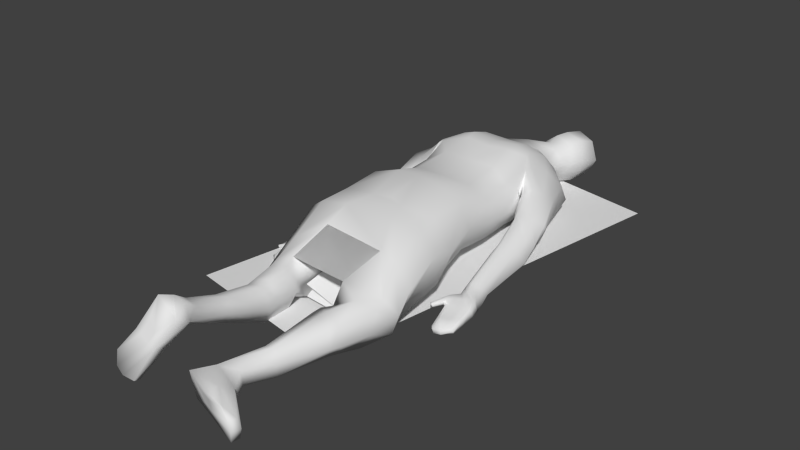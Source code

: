 # Source: corpse_labcoat.blend  (saved by Blender 2.79.0; exported with 4.5.12 LTS)
import bpy
from mathutils import Matrix  # noqa: F401  (used for matrix-valued properties, if any)

bpy.ops.wm.read_factory_settings(use_empty=True)
scene = bpy.context.scene
scene.name = 'Scene'

# ---- collections
col_collection_1 = bpy.data.collections.new('Collection 1'); scene.collection.children.link(col_collection_1)

# ---- materials (node trees are filled in below, after node groups)
mat_material_001 = bpy.data.materials.new('Material.001')
mat_material_001.alpha_threshold = 0.0
mat_material_001.use_transparent_shadow = False
mat_material_001.roughness = 0.5
mat_material_001.specular_intensity = 0.0
mat_material_001.line_color = (0.0, 0.0, 0.0, 1.0)

# ---- material node trees

# ---- world
world_world = bpy.data.worlds.new('World'); scene.world = world_world
world_world.color = (0.05088, 0.05088, 0.05088)
world_world.use_sun_shadow = False
world_world.sun_shadow_jitter_overblur = 0.0
world_world.cycles.sampling_method = 'NONE'
world_world.cycles.sample_map_resolution = 256

# ---- meshes
me_cube_002 = bpy.data.meshes.new('Cube.002')
me_cube_002.from_pydata([(-0.2289, 1.131, 0.06384), (-0.1524, 1.635, 0.2495), (-0.4036, 0.5081, 0.5001), (-0.4047, 0.4721, 0.1726), (-0.168, 1.254, 0.7281), (-0.1965, 0.8935, 0.0345), (-0.3735, 0.8185, 0.1582), (-0.2185, 0.4923, 0.6176), (-0.4374, 1.139, 0.6066), (-0.3881, 1.143, 0.1697), (-0.3602, 1.585, 0.5401), (-0.3862, 1.612, 0.2405), (-0.2954, 1.281, 0.6789), (0.04467, -0.3231, 0.03572), (-0.4018, 1.24, 0.1484), (-0.1433, 1.13, 0.7197), (-0.236, 0.4611, 0.06909), (-0.3169, 1.477, 0.6017), (-0.3862, 1.43, 0.1548), (-0.3099, 1.655, 0.4067), (-0.4668, 0.7559, 0.3367), (-0.3816, 0.8234, 0.5382), (0.04327, 1.831, 0.5241), (-0.04643, 1.824, 0.3039), (-0.4131, 0.148, 0.6434), (-0.4159, 0.1354, 0.2082), (-0.1695, 0.08793, 0.07047), (-0.3883, -0.2342, 0.6325), (-0.5086, -0.2322, 0.2083), (-0.5847, -0.2156, 0.4017), (-0.06067, -0.232, 0.03572), (-0.2014, 0.8647, 0.6515), (-0.4934, 0.1379, 0.425), (-0.0862, -0.7655, 0.2386), (-0.2445, 1.615, 0.5322), (-0.2789, 1.181, 0.05237), (-0.3074, 1.42, 0.0369), (-0.01274, 1.832, 0.4518), (-0.4882, 0.7108, 0.237), (-0.7135, 0.8033, 0.3207), (-0.1729, 1.444, 0.6657), (-0.4283, 1.626, 0.3716), (-0.4387, 0.9682, 0.4021), (-0.4834, 0.5066, 0.3686), (-0.1343, 0.1259, 0.7467), (-0.09274, -0.2438, 0.6695), (0.1781, 2.022, 0.4643), (0.02271, 1.973, 0.3315), (0.09031, 2.028, 0.4286), (-0.03744, -0.568, 0.03572), (-0.4325, -0.5015, 0.5982), (-0.5098, -0.5573, 0.2021), (-0.5501, -0.4991, 0.5113), (-0.2162, -0.5876, 0.08839), (-0.1405, -0.5235, 0.6695), (-0.3748, -0.8825, 0.4376), (-0.4378, -0.9948, 0.1212), (-0.4743, -0.9958, 0.2851), (-0.2122, -0.9806, 0.08142), (-0.1498, -0.7375, 0.5646), (-0.1029, -1.05, 0.05587), (-0.3535, -1.113, 0.3416), (-0.3612, -1.103, 0.06704), (-0.4714, -1.108, 0.2105), (-0.2072, -1.088, 0.02673), (-0.1735, -1.112, 0.418), (-0.0597, -1.199, 0.1809), (-0.3124, -1.228, 0.3393), (-0.3201, -1.217, 0.03483), (-0.4315, -1.222, 0.1964), (-0.1646, -1.201, -0.009116), (-0.1309, -1.217, 0.3876), (-0.06047, -1.393, 0.1653), (-0.2825, -1.434, 0.3188), (-0.2916, -1.4, 0.04195), (-0.3887, -1.416, 0.1817), (-0.1546, -1.382, -0.0008982), (-0.1218, -1.429, 0.3648), (-0.04917, -1.479, 0.1592), (-0.2798, -1.51, 0.3038), (-0.2877, -1.495, 0.04182), (-0.3889, -1.501, 0.1736), (-0.1457, -1.48, 0.001649), (-0.1137, -1.501, 0.3478), (-0.07267, -2.25, 0.4076), (-0.1892, -2.178, 0.5264), (-0.2719, -2.175, 0.3655), (-0.2717, -2.253, 0.5188), (-0.2045, -2.192, 0.3031), (-0.08381, -2.179, 0.501), (-0.01545, -2.414, 0.5255), (-0.1471, -2.31, 0.628), (-0.2477, -2.471, 0.452), (-0.2161, -2.393, 0.6422), (-0.1794, -2.488, 0.3881), (-0.04006, -2.311, 0.6022), (-0.2321, -1.875, 0.3994), (-0.3142, -1.909, 0.3254), (-0.1083, -1.856, 0.4199), (-0.06183, -1.899, 0.3079), (-0.24, -1.945, 0.2497), (-0.1348, -1.948, 0.2215), (-0.1764, -2.394, 0.2221), (-0.3229, -2.342, 0.2777), (-0.3532, -2.416, 0.3575), (-0.2433, -2.349, 0.2377), (-0.1558, -2.53, 0.273), (-0.2993, -2.519, 0.3456), (-0.3481, -2.516, 0.3702), (-0.2186, -2.525, 0.3047), (-0.2839, -2.582, -0.003962), (-0.4641, -2.583, 0.05033), (-0.483, -2.592, 0.1763), (-0.3954, -2.582, 5.76e-05), (-0.2733, -2.643, 0.01825), (-0.456, -2.644, 0.07375), (-0.4818, -2.606, 0.1817), (-0.3846, -2.654, 0.02681), (-0.4551, 1.094, 0.597), (-0.3735, 1.077, 0.1983), (-0.5666, 1.529, 0.4027), (-0.5009, 1.536, 0.182), (-0.4965, 1.211, 0.5806), (-0.4131, 1.224, 0.1571), (-0.5346, 1.374, 0.4925), (-0.4155, 1.383, 0.1352), (-0.7362, 0.6118, 0.2718), (-0.5376, 0.5201, 0.1439), (-0.5749, 1.54, 0.266), (-0.4647, 0.977, 0.4013), (-0.7271, 0.8681, 0.1106), (-0.5836, 0.8024, 0.06025), (-0.7375, 0.826, 0.2713), (-0.488, 0.7207, 0.1941), (-0.7417, 0.848, 0.1814), (-0.5263, 0.7564, 0.1055), (-0.5992, 0.3115, 0.07894), (-0.7146, 0.4235, 0.2754), (-0.6515, 0.8137, 0.05955), (-0.598, 0.7362, 0.3136), (-0.7997, 0.6416, 0.0817), (-0.6726, 0.5768, 0.004457), (-0.7709, 0.6253, 0.2318), (-0.5475, 0.523, 0.1046), (-0.7973, 0.633, 0.1516), (-0.6069, 0.5425, 0.03418), (-0.6462, -0.3075, 0.1506), (-0.7168, -0.3414, 0.02708), (-0.7379, 0.5867, 0.02222), (-0.6261, 0.5518, 0.241), (-0.8867, 0.4567, 0.1138), (-0.8105, 0.3777, -0.006969), (-0.7714, 0.4394, 0.2496), (-0.6318, 0.3144, 0.04463), (-0.8439, 0.4476, 0.1816), (-0.7303, 0.3371, -0.001525), (-0.8659, 0.3907, 0.04121), (-0.6275, 0.3515, 0.2058), (-0.8065, -0.2928, 0.1489), (-0.8253, -0.3166, 0.07593), (-0.679, -0.3016, 0.162), (-0.7445, -0.3393, 0.02624), (-0.7599, -0.3009, 0.1569), (-0.802, -0.3316, 0.04495), (-0.632, -0.5122, 0.06101), (-0.6255, -0.5011, 0.1413), (-0.8318, -0.3079, 0.1085), (-0.6693, -0.3355, 0.08396), (-0.6339, -0.418, 0.1487), (-0.6522, -0.4154, 0.04345), (-0.8241, -0.4103, 0.1243), (-0.9496, -0.5174, 0.008619), (-0.6825, -0.4167, 0.1446), (-0.7108, -0.4362, 0.02341), (-0.768, -0.4159, 0.1381), (-0.7973, -0.4364, 0.01562), (-0.6541, -0.7491, 0.078), (-0.655, -0.7078, 0.03993), (-0.9357, -0.518, -0.009275), (-0.6168, -0.4369, 0.06149), (-0.8155, -0.4927, 0.09828), (-0.8318, -0.5107, 0.01911), (-0.6792, -0.4995, 0.1544), (-0.7112, -0.5193, 0.05082), (-0.7613, -0.4991, 0.1368), (-0.7945, -0.5151, 0.02456), (-0.866, -0.4059, 0.01404), (-0.8682, -0.4054, 0.05839), (-0.8471, -0.5221, 0.03845), (-0.6119, -0.5167, 0.07684), (-0.8016, -0.7205, 0.06043), (-0.823, -0.6907, 0.02992), (-0.7195, -0.7581, 0.04603), (-0.7204, -0.72, -0.003055), (-0.7687, -0.7575, 0.04239), (-0.7928, -0.7148, -0.006925), (-0.7895, -0.7495, 0.004561), (-0.7251, -0.7583, 0.009105), (-0.8352, -0.7103, 0.03194), (-0.6381, -0.7353, 0.05024), (-0.8487, -0.4066, 0.003662), (-0.8793, -0.3986, 0.03553), (-0.8771, -0.4448, 0.06883), (-0.8502, -0.4525, -0.00341), (-0.8582, -0.4753, 0.05455), (-0.8543, -0.4915, 0.009702), (-0.8382, -0.4815, 0.0006926), (-0.8605, -0.4991, 0.02385), (-0.9221, -0.5225, -0.005316), (-0.9446, -0.516, -0.003302), (-0.9467, -0.535, 0.01554), (-0.933, -0.5396, -0.003104), (-0.9187, -0.5355, -0.002092), (-0.9417, -0.5403, 0.002704), (-0.9402, -0.5445, 0.02733), (-0.9165, -0.5535, 0.008386), (-0.9123, -0.542, 0.00734), (-0.9257, -0.5566, 0.01582), (0.07287, 2.459, 0.3191), (0.1802, 2.139, 0.5036), (0.01859, 2.075, 0.348), (0.03673, 2.456, 0.1693), (0.08457, 2.121, 0.4306), (-0.02057, 1.942, 0.2028), (-0.05125, 2.002, 0.1969), (0.2228, 2.25, 0.5129), (0.009298, 2.296, 0.3366), (0.1089, 2.303, 0.4422), (-0.03958, 2.254, 0.1779), (0.2538, 2.52, 0.3699), (0.1769, 2.536, 0.2742), (0.2154, 2.527, 0.3224), (0.118, 2.528, 0.2087), (0.2372, 2.461, 0.4616), (0.154, 2.478, 0.391), (-0.625, -0.6322, 0.05594), (-0.7158, -0.6372, 0.01697), (-0.6435, -0.6187, 0.03743), (-0.8437, -0.6242, 0.02693), (-0.8087, -0.616, 0.07077), (-0.7022, -0.6522, 0.1088), (-0.6395, -0.6343, 0.1033), (-0.7678, -0.6496, 0.09894), (-0.8303, -0.6075, 0.01303), (-0.7936, -0.6294, 0.002429), (-0.4811, 0.8942, 0.2161), (-0.7591, 1.046, 0.3338), (-0.7234, 1.036, 0.1444), (-0.6007, 1.015, 0.4374), (-0.6386, 0.9845, 0.0831), (-0.5108, 0.967, 0.4206), (-0.7676, 1.062, 0.2445), (-0.694, 1.06, 0.437), (-0.5706, 0.949, 0.07447), (-0.4477, 0.9373, 0.3945), (-0.7563, -0.241, 0.008928), (-0.8478, -0.2022, 0.1268), (-0.8447, -0.2163, 0.07864), (-0.7682, -0.1759, 0.1799), (-0.7104, -0.1753, 0.1728), (-0.6789, -0.2174, 0.07781), (-0.7285, -0.2402, 0.007419), (-0.8131, -0.2347, 0.03895), (-0.6779, -0.1805, 0.1549), (-0.8157, -0.1741, 0.1727), (0.3517, 1.131, 0.06384), (0.2736, 1.627, 0.1551), (0.5244, 0.5081, 0.5001), (0.5255, 0.4721, 0.1726), (0.2908, 1.254, 0.7281), (0.3173, 0.8935, 0.0345), (0.0604, 0.9183, 0.0037), (0.4943, 0.8185, 0.1582), (0.3393, 0.4923, 0.6176), (0.4872, 1.146, 0.6931), (0.5127, 1.143, 0.1687), (0.49, 1.6, 0.4369), (0.5074, 1.604, 0.1377), (0.4182, 1.281, 0.678), (0.07319, -0.3231, 0.03572), (0.4764, 1.224, 0.166), (0.2661, 1.13, 0.7197), (0.3568, 0.4611, 0.06909), (0.4443, 1.488, 0.5813), (0.509, 1.43, 0.1539), (0.4378, 1.664, 0.3012), (0.0604, 0.4494, 0.03173), (0.5876, 0.7559, 0.3367), (0.0604, 0.4993, 0.6198), (0.5024, 0.8234, 0.5382), (0.0614, 1.426, 0.001119), (0.0614, 1.468, 0.6453), (0.0614, 1.18, 0.01314), (0.0614, 1.254, 0.7049), (0.187, 1.782, 0.4823), (0.05578, 1.781, 0.1959), (0.2948, 1.753, 0.3793), (0.2069, 1.746, 0.1407), (0.05941, 1.636, 0.1404), (0.06616, 1.616, 0.5701), (0.0614, 1.155, 0.007563), (0.0614, 1.13, 0.6965), (0.5338, 0.148, 0.6434), (0.5366, 0.1354, 0.2082), (0.05893, -0.297, 0.03572), (0.2903, 0.08793, 0.07047), (0.0604, 0.05147, 0.01288), (0.0604, 0.1563, 0.7462), (0.5121, -0.2202, 0.6325), (0.6317, -0.2152, 0.2083), (0.7024, -0.1763, 0.4017), (0.1785, -0.232, 0.03572), (0.05893, -0.2699, 0.03572), (0.05893, -0.1881, 0.6695), (0.3222, 0.8647, 0.6515), (0.6142, 0.1379, 0.425), (0.4552, -0.8506, 0.2122), (0.3711, 1.625, 0.5079), (0.4017, 1.181, 0.05237), (0.4302, 1.42, 0.0369), (0.2747, 1.743, 0.2424), (0.6954, 0.7, 0.3604), (0.9375, 0.7791, 0.3225), (0.2957, 1.444, 0.6657), (0.5552, 1.633, 0.2637), (0.5256, 0.9682, 0.4525), (0.6042, 0.5066, 0.3686), (0.2551, 0.1259, 0.7467), (0.0604, 0.8846, 0.6374), (0.2222, -0.2681, 0.6695), (0.2753, 1.962, 0.4279), (0.07608, 1.902, 0.2193), (0.3385, 1.969, 0.3265), (0.2102, 1.911, 0.1704), (0.4033, 2.205, 0.4841), (0.3147, 1.955, 0.2358), (0.2967, -0.5168, 0.03572), (0.545, -0.4204, 0.5982), (0.7518, -0.4605, 0.2241), (0.7053, -0.4019, 0.4658), (0.5395, -0.5135, 0.1135), (0.2917, -0.4695, 0.6695), (0.6582, -0.8491, 0.5461), (0.7702, -0.9693, 0.1523), (0.7954, -0.8453, 0.35), (0.6451, -0.9992, 0.06693), (0.4778, -0.8229, 0.5737), (0.4847, -1.1, 0.04576), (0.71, -1.075, 0.3544), (0.8086, -1.082, 0.08428), (0.8303, -1.026, 0.2348), (0.6656, -1.123, 0.02964), (0.4211, -1.188, 0.4471), (0.5062, -1.314, 0.08863), (0.589, -1.248, 0.3691), (0.7525, -1.234, 0.1336), (0.7645, -1.199, 0.3318), (0.6709, -1.283, 0.0055), (0.4267, -1.306, 0.293), (0.4642, -1.391, 0.1073), (0.5247, -1.47, 0.3615), (0.6952, -1.509, 0.144), (0.6832, -1.525, 0.3139), (0.6269, -1.454, 0.02892), (0.3858, -1.397, 0.3038), (0.4345, -1.466, 0.09907), (0.5104, -1.541, 0.3514), (0.6636, -1.594, 0.1448), (0.6563, -1.591, 0.3109), (0.5891, -1.539, 0.0289), (0.3701, -1.464, 0.289), (0.3132, -2.296, 0.0179), (0.2413, -2.249, 0.1779), (0.4209, -2.24, 0.1979), (0.2823, -2.332, 0.2408), (0.4588, -2.268, 0.1088), (0.2267, -2.236, 0.07125), (0.1912, -2.463, -0.01635), (0.1383, -2.385, 0.1563), (0.347, -2.539, 0.1644), (0.1545, -2.477, 0.2134), (0.3824, -2.541, 0.07626), (0.1235, -2.372, 0.04797), (0.3531, -1.937, 0.2236), (0.4638, -1.976, 0.2732), (0.2815, -1.903, 0.1084), (0.38, -1.932, 0.01075), (0.5137, -1.998, 0.1625), (0.5006, -1.984, 0.04397), (0.5309, -2.431, 0.02805), (0.5298, -2.402, 0.1904), (0.4703, -2.486, 0.2363), (0.5384, -2.396, 0.1017), (0.483, -2.568, 0.007857), (0.4672, -2.581, 0.1677), (0.4618, -2.586, 0.222), (0.4761, -2.574, 0.07775), (0.7899, -2.607, 0.02094), (0.805, -2.634, 0.2066), (0.6952, -2.658, 0.2673), (0.8267, -2.62, 0.1255), (0.7686, -2.669, 0.01036), (0.7834, -2.696, 0.1988), (0.6904, -2.671, 0.2663), (0.8016, -2.692, 0.1148), (0.5154, 1.095, 0.5898), (0.5381, 1.077, 0.1365), (0.6182, 1.542, 0.3133), (0.6294, 1.53, 0.118), (0.511, 1.211, 0.5612), (0.5331, 1.209, 0.1346), (0.5609, 1.374, 0.4895), (0.5783, 1.383, 0.1132), (0.9746, 0.5809, 0.2062), (0.7693, 0.5113, 0.3372), (0.6728, 1.546, 0.1889), (0.5501, 0.977, 0.3587), (0.8577, 0.819, 0.1211), (0.7046, 0.7623, 0.1488), (0.9376, 0.7938, 0.2649), (0.6763, 0.7051, 0.321), (0.9018, 0.8054, 0.1802), (0.672, 0.7271, 0.2206), (0.8353, 0.3001, 0.3024), (1.01, 0.3848, 0.1383), (0.7653, 0.7668, 0.1167), (0.8287, 0.723, 0.3764), (0.8353, 0.5863, 0.05915), (0.708, 0.536, 0.1462), (0.9552, 0.586, 0.1554), (0.7389, 0.5096, 0.3103), (0.8962, 0.5834, 0.09453), (0.7039, 0.5145, 0.223), (1.049, -0.2545, 0.06534), (0.954, -0.3195, 0.1555), (0.7538, 0.5371, 0.09554), (0.8963, 0.5363, 0.2987), (0.821, 0.3939, -0.007354), (0.7148, 0.3328, 0.1004), (0.9744, 0.3917, 0.08476), (0.7959, 0.2986, 0.2761), (0.8951, 0.3899, 0.02442), (0.7337, 0.3059, 0.1843), (0.7528, 0.3348, 0.03635), (0.9556, 0.3307, 0.2468), (0.8936, -0.2554, 0.0233), (0.8598, -0.2953, 0.08249), (1.02, -0.2494, 0.04616), (0.927, -0.3202, 0.1487), (0.9413, -0.2573, 0.02772), (0.876, -0.3141, 0.1158), (1.069, -0.471, 0.1186), (1.095, -0.443, 0.04673), (0.8609, -0.2808, 0.05144), (1.013, -0.2976, 0.1166), (1.076, -0.3613, 0.05165), (1.031, -0.3822, 0.146), (0.8876, -0.3766, 0.02113), (0.77, -0.5558, 0.08804), (1.029, -0.3654, 0.0417), (0.9726, -0.4121, 0.1444), (0.9455, -0.3739, 0.02338), (0.8881, -0.4219, 0.1267), (1.097, -0.6939, 0.01985), (1.083, -0.713, 0.07065), (0.7665, -0.5619, 0.1096), (1.072, -0.3962, 0.1354), (0.9009, -0.4613, 0.03396), (0.8671, -0.4967, 0.1007), (1.047, -0.4437, 0.01915), (0.9917, -0.4874, 0.1041), (0.9638, -0.4546, 0.0122), (0.9047, -0.4964, 0.1056), (0.8177, -0.3988, 0.1137), (0.8274, -0.3894, 0.0714), (0.8593, -0.5053, 0.07614), (1.093, -0.4702, 0.1087), (0.9474, -0.7127, 0.009258), (0.9172, -0.7312, 0.04117), (1.037, -0.7328, 0.005794), (1.023, -0.7633, 0.05817), (0.9894, -0.7404, -0.006401), (0.9521, -0.7715, 0.04341), (0.9661, -0.774, 0.009538), (1.03, -0.7673, 0.01855), (0.9115, -0.7381, 0.0197), (1.107, -0.7126, 0.04746), (0.8316, -0.4001, 0.1283), (0.8097, -0.3886, 0.09088), (0.8274, -0.4265, 0.05221), (0.8351, -0.4464, 0.1267), (0.8461, -0.4574, 0.06582), (0.8403, -0.482, 0.1064), (0.8518, -0.4727, 0.1213), (0.8393, -0.4872, 0.09), (0.7793, -0.5624, 0.1171), (0.7643, -0.5588, 0.09937), (0.7835, -0.5684, 0.08328), (0.7811, -0.5784, 0.1045), (0.7888, -0.5723, 0.1157), (0.78, -0.5778, 0.09409), (0.7994, -0.5712, 0.07972), (0.8046, -0.5839, 0.1082), (0.8018, -0.5734, 0.1139), (0.8053, -0.5849, 0.09604), (0.3544, 2.095, 0.4693), (0.3674, 2.362, 0.06601), (0.4164, 2.061, 0.3006), (0.2623, 1.995, 0.1386), (0.2298, 2.392, 0.0034), (0.3499, 2.033, 0.2026), (-0.005399, 1.913, 0.1203), (0.08308, 1.908, 0.1137), (-0.007602, 1.959, 0.1002), (0.1014, 1.952, 0.06571), (0.4609, 2.172, 0.3083), (0.3312, 2.191, 0.06003), (0.4235, 2.2, 0.1719), (0.02381, 2.21, 0.04089), (0.1725, 2.185, -0.004379), (0.3738, 2.486, 0.3428), (0.217, 2.517, 0.1482), (0.4213, 2.465, 0.2259), (0.3444, 2.481, 0.1302), (0.2823, 2.503, 0.2295), (0.3829, 2.473, 0.1784), (0.1813, 2.503, 0.1121), (0.2855, 2.473, 0.06474), (0.1053, 2.442, 0.04674), (0.4115, 2.411, 0.4151), (0.487, 2.379, 0.2469), (0.4343, 2.386, 0.1502), (1.1, -0.5914, 0.07807), (1.007, -0.6253, 0.08115), (1.076, -0.592, 0.09461), (0.8842, -0.6209, 0.04271), (0.9242, -0.5869, 0.02118), (1.041, -0.5864, 0.0027), (1.096, -0.5686, 0.03423), (0.9764, -0.5957, -0.006873), (0.8904, -0.6134, 0.06627), (0.9284, -0.634, 0.0745), (0.5571, 0.8969, 0.3008), (0.8151, 1.112, 0.2641), (0.7227, 1.04, 0.1108), (0.7111, 1.094, 0.4243), (0.6448, 0.964, 0.1005), (0.6344, 1.032, 0.4548), (0.7899, 1.101, 0.1772), (0.7859, 1.149, 0.3777), (0.5801, 0.9166, 0.1271), (0.5749, 0.9879, 0.4626), (0.8876, -0.2217, 0.1683), (0.8457, -0.1743, 0.02766), (0.8315, -0.1948, 0.07129), (0.9354, -0.1338, 0.01465), (0.985, -0.1293, 0.04476), (0.9819, -0.1819, 0.1397), (0.9121, -0.2188, 0.1811), (0.847, -0.216, 0.1184), (1.008, -0.1343, 0.07375), (0.8892, -0.1372, 0.001928), (0.5275, -1.56, -0.0003903), (-1.057, -1.277, -0.0003903), (1.166, 2.022, 0.02264), (-0.4181, 2.305, 0.02264), (-0.0862, -0.7655, 0.2386), (-0.1498, -0.7375, 0.5646), (-0.1029, -1.05, 0.1682), (-0.1735, -1.112, 0.418), (0.4552, -0.8506, 0.2122), (0.4778, -0.8229, 0.5737), (0.4847, -1.1, 0.04576), (0.4211, -1.188, 0.4471)], [], [(32, 24, 2, 43), (16, 5, 271, 286), (18, 14, 123, 125), (17, 10, 120, 124), (34, 10, 17, 40), (124, 122, 12, 17), (293, 4, 15, 301), (3, 6, 5, 16), (43, 20, 6, 3), (23, 295, 298, 1), (22, 294, 330, 46), (26, 306, 312, 30), (16, 286, 306, 26), (44, 24, 27, 45), (29, 27, 24, 32), (312, 304, 13, 30), (18, 36, 35, 14), (22, 37, 19, 34), (346, 341, 54, 59), (11, 41, 19, 1), (28, 29, 32, 25), (37, 22, 46, 48), (42, 8, 118, 129), (128, 120, 10, 41), (14, 9, 119, 123), (2, 21, 20, 43), (25, 32, 43, 3), (7, 31, 21, 2), (40, 17, 12, 4), (35, 292, 300, 0), (26, 25, 3, 16), (36, 290, 292, 35), (288, 328, 31, 7), (34, 299, 294, 22), (291, 40, 4, 293), (41, 10, 34, 19), (49, 53, 30, 13), (37, 23, 1, 19), (4, 12, 8, 15), (328, 301, 15, 31), (31, 15, 8, 21), (30, 28, 25, 26), (299, 34, 40, 291), (21, 8, 42, 20), (59, 33, 316, 346), (14, 35, 0, 9), (20, 42, 9, 6), (45, 313, 307, 44), (7, 2, 24, 44), (1, 298, 290, 36), (11, 1, 36, 18), (6, 9, 0, 5), (44, 307, 288, 7), (48, 46, 219, 222), (222, 220, 47, 48), (47, 331, 295, 23), (48, 47, 23, 37), (5, 0, 300, 271), (33, 58, 53, 49), (58, 56, 51, 53), (53, 51, 28, 30), (29, 28, 51, 52), (45, 27, 50, 54), (52, 50, 27, 29), (63, 61, 55, 57), (57, 56, 62, 63), (54, 50, 55, 59), (52, 51, 56, 57), (57, 55, 50, 52), (347, 60, 33, 316), (65, 61, 67, 71), (66, 70, 64, 60), (33, 59, 65, 60), (64, 62, 56, 58), (60, 64, 58, 33), (59, 55, 61, 65), (75, 73, 67, 69), (69, 68, 74, 75), (63, 62, 68, 69), (69, 67, 61, 63), (60, 65, 71, 66), (70, 68, 62, 64), (77, 73, 79, 83), (78, 82, 76, 72), (66, 71, 77, 72), (76, 74, 68, 70), (72, 76, 70, 66), (71, 67, 73, 77), (99, 98, 89, 84), (97, 96, 79, 81), (75, 74, 80, 81), (81, 79, 73, 75), (72, 77, 83, 78), (82, 80, 74, 76), (89, 85, 91, 95), (94, 92, 107, 109), (101, 100, 80, 82), (99, 101, 82, 78), (98, 96, 85, 89), (97, 100, 86, 87), (94, 90, 93, 92), (90, 95, 91, 93), (102, 105, 88, 84), (93, 91, 85, 87), (84, 89, 95, 90), (84, 90, 106, 102), (78, 83, 98, 99), (87, 85, 96, 97), (88, 86, 100, 101), (84, 88, 101, 99), (83, 79, 96, 98), (81, 80, 100, 97), (108, 104, 112, 116), (109, 107, 115, 117), (113, 111, 103, 105), (87, 86, 103, 104), (90, 94, 109, 106), (93, 87, 104, 108), (105, 103, 86, 88), (108, 107, 92, 93), (114, 117, 113, 110), (112, 111, 115, 116), (117, 115, 111, 113), (110, 113, 105, 102), (106, 109, 117, 114), (104, 103, 111, 112), (116, 115, 107, 108), (102, 106, 114, 110), (125, 121, 11, 18), (41, 11, 121, 128), (122, 118, 8, 12), (129, 119, 9, 42), (149, 127, 38, 139), (145, 141, 131, 135), (134, 130, 140, 144), (139, 39, 126, 149), (133, 38, 127, 143), (148, 140, 130, 138), (143, 127, 136, 153), (156, 150, 140, 148), (152, 137, 126, 142), (145, 143, 153, 155), (148, 141, 151, 156), (154, 152, 142, 144), (144, 142, 132, 134), (138, 131, 141, 148), (135, 133, 143, 145), (142, 126, 39, 132), (256, 264, 150, 156), (259, 263, 137, 152), (262, 255, 161, 163), (256, 257, 159, 166), (258, 259, 152, 154), (260, 261, 136, 157), (149, 126, 137, 157), (144, 140, 150, 154), (155, 151, 141, 145), (157, 136, 127, 149), (172, 168, 146, 160), (163, 161, 173, 175), (185, 181, 205, 206), (174, 172, 160, 162), (179, 169, 147, 167), (202, 204, 180, 170), (255, 261, 147, 161), (260, 263, 146, 167), (258, 264, 158, 162), (262, 257, 151, 155), (166, 159, 186, 201), (184, 182, 172, 174), (189, 164, 169, 179), (163, 175, 203, 200), (174, 170, 180, 184), (179, 168, 165, 189), (188, 180, 204, 207), (161, 147, 169, 173), (167, 146, 168, 179), (162, 158, 170, 174), (244, 243, 181, 185), (242, 239, 190, 194), (235, 241, 176, 199), (236, 237, 177, 193), (238, 239, 180, 188), (240, 241, 165, 182), (175, 173, 183, 185), (182, 165, 168, 172), (200, 186, 159, 163), (173, 169, 164, 183), (197, 193, 177, 199), (196, 195, 193, 197), (198, 191, 195, 196), (190, 198, 196, 194), (194, 196, 197, 192), (192, 197, 199, 176), (235, 237, 164, 189), (242, 240, 182, 184), (238, 243, 191, 198), (244, 236, 193, 195), (203, 206, 216, 212), (206, 205, 215, 216), (208, 178, 186, 200), (217, 215, 205, 207), (201, 186, 178, 209), (202, 187, 171, 210), (170, 158, 187, 202), (201, 187, 158, 166), (207, 205, 181, 188), (175, 185, 206, 203), (209, 178, 211, 213), (212, 211, 178, 208), (213, 211, 215, 217), (216, 215, 211, 212), (213, 210, 171, 209), (217, 214, 210, 213), (207, 204, 214, 217), (200, 203, 212, 208), (210, 214, 204, 202), (209, 171, 187, 201), (227, 226, 220, 222), (224, 220, 226, 228), (46, 330, 505, 219), (228, 518, 513, 224), (224, 513, 511, 223), (224, 223, 47, 220), (223, 511, 331, 47), (234, 218, 226, 227), (233, 529, 520, 229), (221, 218, 230, 232), (222, 219, 225, 227), (219, 505, 334, 225), (231, 229, 520, 524), (230, 231, 524, 521), (230, 521, 526, 232), (221, 528, 518, 228), (234, 233, 229, 231), (231, 230, 218, 234), (225, 334, 529, 233), (228, 226, 218, 221), (232, 526, 528, 221), (227, 225, 233, 234), (195, 191, 243, 244), (184, 180, 239, 242), (189, 165, 241, 235), (183, 164, 237, 236), (198, 190, 239, 238), (192, 176, 241, 240), (199, 177, 237, 235), (194, 192, 240, 242), (188, 181, 243, 238), (185, 183, 236, 244), (247, 251, 121, 125), (124, 120, 252, 248), (129, 118, 254, 245), (123, 119, 253, 249), (246, 252, 120, 128), (250, 254, 118, 122), (125, 123, 249, 247), (128, 121, 251, 246), (248, 250, 122, 124), (245, 253, 119, 129), (133, 245, 254, 38), (38, 254, 250, 139), (139, 250, 248, 39), (39, 248, 252, 132), (132, 252, 246, 134), (134, 246, 251, 130), (130, 251, 247, 138), (138, 247, 249, 131), (131, 249, 253, 135), (135, 253, 245, 133), (166, 158, 264, 256), (160, 146, 263, 259), (155, 153, 255, 262), (156, 151, 257, 256), (162, 160, 259, 258), (167, 147, 261, 260), (153, 136, 261, 255), (157, 137, 263, 260), (154, 150, 264, 258), (163, 159, 257, 262), (315, 326, 267, 302), (282, 286, 271, 270), (284, 412, 410, 280), (283, 411, 407, 276), (317, 323, 283, 276), (411, 283, 278, 409), (293, 301, 281, 269), (268, 282, 270, 272), (326, 268, 272, 287), (297, 266, 298, 295), (296, 332, 330, 294), (305, 311, 312, 306), (282, 305, 306, 286), (327, 329, 308, 302), (310, 315, 302, 308), (312, 311, 279, 304), (284, 280, 318, 319), (296, 317, 285, 320), (316, 33, 49, 336), (309, 303, 315, 310), (320, 335, 332, 296), (325, 416, 405, 274), (280, 410, 406, 275), (267, 326, 287, 289), (303, 268, 326, 315), (273, 267, 289, 314), (323, 269, 278, 283), (318, 265, 300, 292), (305, 282, 268, 303), (319, 318, 292, 290), (288, 273, 314, 328), (317, 296, 294, 299), (291, 293, 269, 323), (324, 285, 317, 276), (336, 279, 311, 340), (269, 281, 274, 278), (328, 314, 281, 301), (314, 289, 274, 281), (311, 305, 303, 309), (299, 291, 323, 317), (289, 287, 325, 274), (49, 13, 279, 336), (280, 275, 265, 318), (287, 272, 275, 325), (329, 327, 307, 313), (273, 327, 302, 267), (266, 319, 290, 298), (277, 284, 319, 266), (272, 270, 265, 275), (327, 273, 288, 307), (335, 510, 507, 332), (510, 335, 333, 508), (333, 297, 295, 331), (335, 320, 297, 333), (270, 271, 300, 265), (316, 336, 340, 345), (345, 340, 338, 343), (340, 311, 309, 338), (310, 339, 338, 309), (329, 341, 337, 308), (339, 310, 308, 337), (350, 344, 342, 348), (344, 350, 349, 343), (341, 346, 342, 337), (339, 344, 343, 338), (344, 339, 337, 342), (13, 304, 279), (352, 358, 354, 348), (353, 347, 351, 357), (316, 347, 352, 346), (351, 345, 343, 349), (347, 316, 345, 351), (346, 352, 348, 342), (362, 356, 354, 360), (356, 362, 361, 355), (350, 356, 355, 349), (356, 350, 348, 354), (347, 353, 358, 352), (357, 351, 349, 355), (364, 370, 366, 360), (365, 359, 363, 369), (353, 359, 364, 358), (363, 357, 355, 361), (359, 353, 357, 363), (358, 364, 360, 354), (386, 371, 376, 385), (384, 368, 366, 383), (362, 368, 367, 361), (368, 362, 360, 366), (359, 365, 370, 364), (369, 363, 361, 367), (376, 382, 378, 372), (381, 396, 394, 379), (388, 369, 367, 387), (386, 365, 369, 388), (385, 376, 372, 383), (384, 374, 373, 387), (381, 379, 380, 377), (377, 380, 378, 382), (389, 371, 375, 392), (380, 374, 372, 378), (371, 377, 382, 376), (371, 389, 393, 377), (365, 386, 385, 370), (374, 384, 383, 372), (375, 388, 387, 373), (371, 386, 388, 375), (370, 385, 383, 366), (368, 384, 387, 367), (395, 403, 399, 391), (396, 404, 402, 394), (400, 392, 390, 398), (374, 391, 390, 373), (377, 393, 396, 381), (380, 395, 391, 374), (392, 375, 373, 390), (395, 380, 379, 394), (401, 397, 400, 404), (399, 403, 402, 398), (404, 400, 398, 402), (397, 389, 392, 400), (393, 401, 404, 396), (391, 399, 398, 390), (403, 395, 394, 402), (389, 397, 401, 393), (412, 284, 277, 408), (409, 278, 274, 405), (416, 325, 275, 406), (436, 426, 321, 414), (432, 422, 418, 428), (421, 431, 427, 417), (426, 436, 413, 322), (420, 430, 414, 321), (435, 425, 417, 427), (430, 440, 423, 414), (443, 435, 427, 437), (439, 429, 413, 424), (432, 442, 440, 430), (435, 443, 438, 428), (441, 431, 429, 439), (431, 421, 419, 429), (425, 435, 428, 418), (422, 432, 430, 420), (429, 419, 322, 413), (553, 443, 437, 561), (556, 439, 424, 560), (559, 450, 448, 552), (553, 453, 446, 554), (555, 441, 439, 556), (557, 444, 423, 558), (436, 444, 424, 413), (431, 441, 437, 427), (442, 432, 428, 438), (444, 436, 414, 423), (459, 447, 433, 455), (450, 462, 460, 448), (472, 493, 492, 468), (461, 449, 447, 459), (466, 454, 434, 456), (489, 457, 467, 491), (552, 448, 434, 558), (557, 454, 433, 560), (555, 449, 445, 561), (559, 442, 438, 554), (453, 488, 473, 446), (471, 461, 459, 469), (476, 466, 456, 451), (450, 487, 490, 462), (461, 471, 467, 457), (466, 476, 452, 455), (475, 494, 491, 467), (448, 460, 456, 434), (454, 466, 455, 433), (449, 461, 457, 445), (541, 472, 468, 540), (539, 481, 477, 536), (532, 486, 463, 538), (533, 480, 464, 534), (535, 475, 467, 536), (537, 469, 452, 538), (462, 472, 470, 460), (469, 459, 455, 452), (487, 450, 446, 473), (460, 470, 451, 456), (484, 486, 464, 480), (483, 484, 480, 482), (485, 483, 482, 478), (477, 481, 483, 485), (481, 479, 484, 483), (479, 463, 486, 484), (532, 476, 451, 534), (539, 471, 469, 537), (535, 485, 478, 540), (541, 482, 480, 533), (490, 499, 503, 493), (493, 503, 502, 492), (495, 487, 473, 465), (504, 494, 492, 502), (488, 496, 465, 473), (489, 497, 458, 474), (457, 489, 474, 445), (488, 453, 445, 474), (494, 475, 468, 492), (462, 490, 493, 472), (496, 500, 498, 465), (499, 495, 465, 498), (500, 504, 502, 498), (503, 499, 498, 502), (500, 496, 458, 497), (504, 500, 497, 501), (494, 504, 501, 491), (487, 495, 499, 490), (497, 489, 491, 501), (496, 488, 474, 458), (517, 510, 508, 516), (514, 519, 516, 508), (332, 507, 505, 330), (519, 514, 513, 518), (514, 512, 511, 513), (514, 508, 333, 512), (512, 333, 331, 511), (531, 517, 516, 506), (530, 522, 520, 529), (509, 527, 523, 506), (510, 517, 515, 507), (507, 515, 334, 505), (525, 524, 520, 522), (523, 521, 524, 525), (523, 527, 526, 521), (509, 519, 518, 528), (531, 525, 522, 530), (525, 531, 506, 523), (515, 530, 529, 334), (519, 509, 506, 516), (527, 509, 528, 526), (517, 531, 530, 515), (482, 541, 540, 478), (471, 539, 536, 467), (476, 532, 538, 452), (470, 533, 534, 451), (485, 535, 536, 477), (479, 537, 538, 463), (486, 532, 534, 464), (481, 539, 537, 479), (475, 535, 540, 468), (472, 541, 533, 470), (544, 412, 408, 548), (411, 545, 549, 407), (416, 542, 551, 405), (410, 546, 550, 406), (543, 415, 407, 549), (547, 409, 405, 551), (412, 544, 546, 410), (415, 543, 548, 408), (545, 411, 409, 547), (542, 416, 406, 550), (420, 321, 551, 542), (321, 426, 547, 551), (426, 322, 545, 547), (322, 419, 549, 545), (419, 421, 543, 549), (421, 417, 548, 543), (417, 425, 544, 548), (425, 418, 546, 544), (418, 422, 550, 546), (422, 420, 542, 550), (453, 553, 561, 445), (447, 556, 560, 433), (442, 559, 552, 440), (443, 553, 554, 438), (449, 555, 556, 447), (454, 557, 558, 434), (440, 552, 558, 423), (444, 557, 560, 424), (441, 555, 561, 437), (450, 559, 554, 446), (562, 564, 565, 563), (313, 45, 329), (54, 341, 329, 45), (352, 346, 59, 65), (277, 266, 285, 324), (415, 324, 276, 407), (320, 285, 266, 297), (324, 415, 408, 277), (572, 570, 566, 568), (573, 569, 567, 571)])
me_cube_002.polygons.foreach_set('use_smooth', [1, 1, 1, 1, 1, 1, 1, 1, 1, 1, 1, 1, 1, 1, 1, 1, 1, 1, 1, 1, 1, 1, 1, 1, 1, 1, 1, 1, 1, 1, 1, 1, 1, 1, 1, 1, 1, 1, 1, 1, 1, 1, 1, 1, 1, 1, 1, 1, 1, 1, 1, 1, 1, 1, 1, 1, 1, 1, 1, 1, 1, 1, 1, 1, 1, 1, 1, 1, 1, 0, 1, 1, 1, 1, 1, 1, 1, 1, 1, 1, 1, 1, 1, 1, 1, 1, 1, 1, 1, 1, 1, 1, 1, 1, 1, 1, 1, 1, 1, 1, 1, 1, 1, 1, 1, 1, 1, 1, 1, 1, 1, 1, 1, 1, 1, 1, 1, 1, 1, 1, 1, 1, 1, 1, 1, 1, 1, 1, 1, 1, 1, 1, 1, 1, 1, 1, 1, 1, 1, 1, 1, 1, 1, 1, 1, 1, 1, 1, 1, 1, 1, 1, 1, 1, 1, 1, 1, 1, 1, 1, 1, 1, 1, 1, 1, 1, 1, 1, 1, 1, 1, 1, 1, 1, 1, 1, 1, 1, 1, 1, 1, 1, 1, 1, 1, 1, 1, 1, 1, 1, 1, 1, 1, 1, 1, 1, 1, 1, 1, 1, 1, 1, 1, 1, 1, 1, 1, 1, 1, 1, 1, 1, 1, 1, 1, 1, 1, 1, 1, 1, 1, 1, 1, 1, 1, 1, 1, 1, 1, 1, 1, 1, 1, 1, 1, 1, 1, 1, 1, 1, 1, 1, 1, 1, 1, 1, 1, 1, 1, 1, 1, 1, 1, 1, 1, 1, 1, 1, 1, 1, 1, 1, 1, 1, 1, 1, 1, 1, 1, 1, 1, 1, 1, 1, 1, 1, 1, 1, 1, 1, 1, 1, 1, 1, 1, 1, 1, 1, 1, 1, 1, 1, 1, 1, 1, 1, 1, 1, 1, 1, 1, 1, 1, 1, 1, 1, 1, 1, 1, 1, 1, 1, 1, 1, 1, 1, 1, 1, 1, 1, 1, 1, 1, 1, 1, 1, 1, 1, 1, 1, 1, 1, 1, 1, 1, 1, 1, 1, 1, 1, 1, 1, 1, 1, 1, 1, 1, 1, 1, 1, 1, 1, 1, 1, 1, 1, 1, 1, 1, 1, 1, 1, 1, 1, 1, 1, 1, 1, 1, 1, 1, 1, 1, 1, 1, 1, 1, 1, 1, 1, 1, 1, 1, 1, 1, 1, 1, 1, 1, 1, 1, 1, 1, 1, 1, 1, 1, 1, 1, 1, 1, 1, 1, 1, 1, 1, 1, 1, 1, 1, 1, 1, 1, 1, 1, 1, 1, 1, 1, 1, 1, 1, 1, 1, 1, 1, 1, 1, 1, 1, 1, 1, 1, 1, 1, 1, 1, 1, 1, 1, 1, 1, 1, 1, 1, 1, 1, 1, 1, 1, 1, 1, 1, 1, 1, 1, 1, 1, 1, 1, 1, 1, 1, 1, 1, 1, 1, 1, 1, 1, 1, 1, 1, 1, 1, 1, 1, 1, 1, 1, 1, 1, 1, 1, 1, 1, 1, 1, 1, 1, 1, 1, 1, 1, 1, 1, 1, 1, 1, 1, 1, 1, 1, 1, 1, 1, 1, 1, 1, 1, 1, 1, 1, 1, 1, 1, 1, 1, 1, 1, 1, 1, 1, 1, 1, 1, 1, 1, 1, 1, 1, 1, 1, 1, 1, 1, 1, 1, 1, 1, 1, 1, 1, 1, 1, 1, 1, 1, 1, 1, 1, 1, 1, 1, 1, 1, 0, 1, 1, 1, 1, 1, 1, 1, 0, 1])
_uv = me_cube_002.uv_layers.new(name='UVMap')
_uv.uv.foreach_set('vector', [0.5606, 0.5352, 0.547, 0.5371, 0.5267, 0.6067, 0.5371, 0.6064, 0.7188, 0.602, 0.7138, 0.6845, 0.681, 0.6892, 0.681, 0.5998, 0.7663, 0.7868, 0.7601, 0.7475, 0.7709, 0.7446, 0.7795, 0.7778, 0.5397, 0.7938, 0.5481, 0.8176, 0.573, 0.8039, 0.5632, 0.774, 0.5257, 0.8228, 0.5481, 0.8176, 0.5397, 0.7938, 0.5119, 0.7876, 0.5632, 0.774, 0.5535, 0.7425, 0.5356, 0.756, 0.5397, 0.7938, 0.4666, 0.7508, 0.511, 0.7508, 0.5062, 0.7269, 0.4666, 0.7269, 0.7404, 0.6041, 0.7364, 0.6702, 0.7138, 0.6845, 0.7188, 0.602, 0.7505, 0.6107, 0.7483, 0.6582, 0.7364, 0.6702, 0.7404, 0.6041, 0.7085, 0.8458, 0.681, 0.8437, 0.681, 0.8197, 0.7217, 0.8206, 0.4944, 0.8508, 0.4666, 0.8499, 0.4666, 0.8787, 0.4877, 0.8851, 0.7195, 0.5309, 0.681, 0.5239, 0.681, 0.4627, 0.6996, 0.4699, 0.7188, 0.602, 0.681, 0.5998, 0.681, 0.5239, 0.7195, 0.5309, 0.4997, 0.5329, 0.547, 0.5371, 0.5372, 0.4633, 0.4961, 0.4614, 0.5681, 0.4669, 0.5372, 0.4633, 0.547, 0.5371, 0.5606, 0.5352, 0.681, 0.4627, 0.681, 0.4575, 0.6832, 0.4525, 0.6996, 0.4699, 0.7663, 0.7868, 0.7513, 0.7848, 0.7458, 0.7392, 0.7601, 0.7475, 0.4944, 0.8508, 0.4983, 0.8479, 0.5384, 0.827, 0.5257, 0.8228, 0.5307, 0.2989, 0.5036, 0.4074, 0.5036, 0.4074, 0.5307, 0.2989, 0.7663, 0.8164, 0.7743, 0.8225, 0.7517, 0.8284, 0.7217, 0.8206, 0.7542, 0.4698, 0.7811, 0.473, 0.7737, 0.5404, 0.7607, 0.5399, 0.4983, 0.8479, 0.4944, 0.8508, 0.4877, 0.8851, 0.4961, 0.8838, 0.5467, 0.698, 0.54, 0.7286, 0.5449, 0.7199, 0.5509, 0.6995, 0.584, 0.8043, 0.573, 0.8039, 0.5481, 0.8176, 0.5613, 0.821, 0.7601, 0.7475, 0.7577, 0.7308, 0.7621, 0.7197, 0.7709, 0.7446, 0.5267, 0.6067, 0.5239, 0.6676, 0.5349, 0.6546, 0.5371, 0.6064, 0.7607, 0.5399, 0.7737, 0.5404, 0.7505, 0.6107, 0.7404, 0.6041, 0.5028, 0.6036, 0.5006, 0.6756, 0.5239, 0.6676, 0.5267, 0.6067, 0.5119, 0.7876, 0.5397, 0.7938, 0.5356, 0.756, 0.511, 0.7508, 0.7458, 0.7392, 0.681, 0.7391, 0.681, 0.7342, 0.7363, 0.7298, 0.7195, 0.5309, 0.7607, 0.5399, 0.7404, 0.6041, 0.7188, 0.602, 0.7513, 0.7848, 0.681, 0.786, 0.681, 0.7391, 0.7458, 0.7392, 0.4666, 0.605, 0.4666, 0.6794, 0.5006, 0.6756, 0.5028, 0.6036, 0.5257, 0.8228, 0.4666, 0.8221, 0.4666, 0.8499, 0.4944, 0.8508, 0.4666, 0.7922, 0.5119, 0.7876, 0.511, 0.7508, 0.4666, 0.7508, 0.5613, 0.821, 0.5481, 0.8176, 0.5257, 0.8228, 0.5384, 0.827, 0.696, 0.4058, 0.7238, 0.4021, 0.6996, 0.4699, 0.6832, 0.4525, 0.7122, 0.849, 0.7085, 0.8458, 0.7217, 0.8206, 0.7517, 0.8284, 0.511, 0.7508, 0.5356, 0.756, 0.54, 0.7286, 0.5062, 0.7269, 0.4666, 0.6794, 0.4666, 0.7269, 0.5062, 0.7269, 0.5006, 0.6756, 0.5006, 0.6756, 0.5062, 0.7269, 0.54, 0.7286, 0.5239, 0.6676, 0.6996, 0.4699, 0.7542, 0.4698, 0.7607, 0.5399, 0.7195, 0.5309, 0.4666, 0.8221, 0.5257, 0.8228, 0.5119, 0.7876, 0.4666, 0.7922, 0.5239, 0.6676, 0.54, 0.7286, 0.5467, 0.698, 0.5349, 0.6546, 0.5996, 0.04114, 0.5972, 0.03902, 0.6455, 0.04099, 0.5996, 0.04114, 0.7601, 0.7475, 0.7458, 0.7392, 0.7363, 0.7298, 0.7577, 0.7308, 0.7483, 0.6582, 0.7599, 0.7011, 0.7577, 0.7308, 0.7364, 0.6702, 0.4961, 0.4614, 0.4722, 0.4722, 0.4666, 0.5387, 0.4997, 0.5329, 0.5028, 0.6036, 0.5267, 0.6067, 0.547, 0.5371, 0.4997, 0.5329, 0.7217, 0.8206, 0.681, 0.8197, 0.681, 0.786, 0.7513, 0.7848, 0.7663, 0.8164, 0.7217, 0.8206, 0.7513, 0.7848, 0.7663, 0.7868, 0.7364, 0.6702, 0.7577, 0.7308, 0.7363, 0.7298, 0.7138, 0.6845, 0.4997, 0.5329, 0.4666, 0.5387, 0.4666, 0.605, 0.5028, 0.6036, 0.4961, 0.8838, 0.4877, 0.8851, 0.4976, 0.9061, 0.5015, 0.9008, 0.7152, 0.8959, 0.7045, 0.8927, 0.7013, 0.8846, 0.7132, 0.8881, 0.7052, 0.874, 0.681, 0.8659, 0.681, 0.8437, 0.7085, 0.8458, 0.71, 0.8844, 0.7052, 0.874, 0.7085, 0.8458, 0.7122, 0.849, 0.7138, 0.6845, 0.7363, 0.7298, 0.681, 0.7342, 0.681, 0.6892, 0.7285, 0.2982, 0.7486, 0.2933, 0.7238, 0.4021, 0.696, 0.4058, 0.7486, 0.2933, 0.7746, 0.3, 0.762, 0.4079, 0.7238, 0.4021, 0.7238, 0.4021, 0.762, 0.4079, 0.7542, 0.4698, 0.6996, 0.4699, 0.7811, 0.473, 0.7542, 0.4698, 0.762, 0.4079, 0.781, 0.419, 0.4961, 0.4614, 0.5372, 0.4633, 0.5441, 0.4116, 0.5036, 0.4074, 0.568, 0.4121, 0.5441, 0.4116, 0.5372, 0.4633, 0.5681, 0.4669, 0.5833, 0.2848, 0.5616, 0.2842, 0.5568, 0.3038, 0.5783, 0.3044, 0.7887, 0.3263, 0.7721, 0.3136, 0.7766, 0.296, 0.7937, 0.307, 0.5036, 0.4074, 0.5441, 0.4116, 0.5568, 0.3038, 0.5307, 0.2989, 0.781, 0.419, 0.762, 0.4079, 0.7746, 0.3, 0.7911, 0.3127, 0.5783, 0.3044, 0.5568, 0.3038, 0.5441, 0.4116, 0.568, 0.4121, 0.5156, 0.2266, 0.5156, 0.2266, 0.5156, 0.2266, 0.5156, 0.2266, 0.5367, 0.2672, 0.5632, 0.2722, 0.5687, 0.2521, 0.5393, 0.2466, 0.7359, 0.2456, 0.7578, 0.2419, 0.7543, 0.2636, 0.7343, 0.2667, 0.7348, 0.2689, 0.7334, 0.2779, 0.7305, 0.2736, 0.733, 0.2634, 0.7502, 0.2893, 0.7766, 0.296, 0.7721, 0.3136, 0.7461, 0.307, 0.7303, 0.2923, 0.7502, 0.2893, 0.7461, 0.307, 0.7261, 0.3119, 0.5307, 0.2989, 0.5568, 0.3038, 0.5616, 0.2842, 0.5351, 0.2792, 0.5938, 0.2241, 0.5731, 0.2217, 0.567, 0.2641, 0.5908, 0.2647, 0.8034, 0.2735, 0.7849, 0.2613, 0.7896, 0.2248, 0.8064, 0.2335, 0.7977, 0.2813, 0.7806, 0.2704, 0.7865, 0.2493, 0.8051, 0.2615, 0.5924, 0.2527, 0.5687, 0.2521, 0.5632, 0.2722, 0.585, 0.2728, 0.5262, 0.2579, 0.5367, 0.2672, 0.5393, 0.2466, 0.5279, 0.2366, 0.7578, 0.2419, 0.7865, 0.2493, 0.7806, 0.2704, 0.7543, 0.2636, 0.5479, 0.2163, 0.5731, 0.2217, 0.5765, 0.2081, 0.5501, 0.2029, 0.7474, 0.2043, 0.7672, 0.202, 0.7642, 0.2189, 0.7453, 0.2197, 0.5262, 0.2486, 0.5377, 0.2586, 0.5479, 0.2163, 0.5374, 0.2101, 0.7642, 0.2189, 0.7896, 0.2248, 0.7849, 0.2613, 0.7562, 0.2539, 0.7453, 0.2197, 0.7642, 0.2189, 0.7562, 0.2539, 0.7343, 0.2576, 0.5377, 0.2586, 0.567, 0.2641, 0.5731, 0.2217, 0.5479, 0.2163, 0.5642, 0.117, 0.5726, 0.1205, 0.5801, 0.05749, 0.5801, 0.04985, 0.6064, 0.1276, 0.5906, 0.1249, 0.5765, 0.2081, 0.5981, 0.2093, 0.8064, 0.2335, 0.7896, 0.2248, 0.7935, 0.2086, 0.8106, 0.2188, 0.5981, 0.2093, 0.5765, 0.2081, 0.5731, 0.2217, 0.5938, 0.2241, 0.5374, 0.2101, 0.5479, 0.2163, 0.5501, 0.2029, 0.5395, 0.1946, 0.7672, 0.202, 0.7935, 0.2086, 0.7896, 0.2248, 0.7642, 0.2189, 0.5801, 0.05749, 0.6, 0.06183, 0.6006, 0.03034, 0.5803, 0.02593, 0.9242, 0.05836, 0.9365, 0.04632, 0.9462, 0.06757, 0.9316, 0.07501, 0.7861, 0.1282, 0.8058, 0.1324, 0.7935, 0.2086, 0.7672, 0.202, 0.7718, 0.1278, 0.7861, 0.1282, 0.7672, 0.202, 0.7474, 0.2043, 0.5726, 0.1205, 0.5906, 0.1249, 0.6, 0.06183, 0.5801, 0.05749, 0.8188, 0.1382, 0.8058, 0.1324, 0.825, 0.08748, 0.8313, 0.06495, 0.9242, 0.05836, 0.894, 0.03021, 0.9302, 0.008744, 0.9365, 0.04632, 0.894, 0.03021, 0.8947, 0.01095, 0.9139, 0.006382, 0.9302, 0.008744, 0.8159, 0.05277, 0.8262, 0.06316, 0.8124, 0.08459, 0.7929, 0.06148, 0.6178, 0.01848, 0.6006, 0.03034, 0.6, 0.06183, 0.619, 0.05338, 0.9298, 0.2398, 0.9459, 0.2455, 0.9537, 0.2219, 0.9385, 0.2109, 0.7929, 0.06148, 0.7925, 0.0232, 0.8198, 0.02508, 0.8159, 0.05277, 0.5395, 0.1946, 0.5501, 0.2029, 0.5726, 0.1205, 0.5642, 0.117, 0.619, 0.05338, 0.6, 0.06183, 0.5906, 0.1249, 0.6064, 0.1276, 0.8124, 0.08459, 0.825, 0.08748, 0.8058, 0.1324, 0.7861, 0.1282, 0.7929, 0.06148, 0.8124, 0.08459, 0.7861, 0.1282, 0.7718, 0.1278, 0.5501, 0.2029, 0.5765, 0.2081, 0.5906, 0.1249, 0.5726, 0.1205, 0.8106, 0.2188, 0.7935, 0.2086, 0.8058, 0.1324, 0.8188, 0.1382, 0.7831, 0.1552, 0.7979, 0.1673, 0.7989, 0.1344, 0.7968, 0.1328, 0.9316, 0.07501, 0.9462, 0.06757, 0.9754, 0.1221, 0.9625, 0.1308, 0.8618, 0.0443, 0.8753, 0.04478, 0.8412, 0.06611, 0.8262, 0.06316, 0.7876, 0.1585, 0.7987, 0.1794, 0.7956, 0.1524, 0.7922, 0.1335, 0.894, 0.03021, 0.9242, 0.05836, 0.9316, 0.07501, 0.9202, 0.08078, 0.7781, 0.1419, 0.8099, 0.1562, 0.8057, 0.1312, 0.7909, 0.1191, 0.8262, 0.06316, 0.8412, 0.06611, 0.825, 0.08748, 0.8124, 0.08459, 0.955, 0.06308, 0.9462, 0.06757, 0.9365, 0.04632, 0.9302, 0.008744, 0.8427, 0.02623, 0.8638, 0.02975, 0.8618, 0.0443, 0.8412, 0.03873, 0.8812, 0.0369, 0.8753, 0.04478, 0.8772, 0.0324, 0.8818, 0.03424, 0.8638, 0.02975, 0.8772, 0.0324, 0.8753, 0.04478, 0.8618, 0.0443, 0.8412, 0.03873, 0.8618, 0.0443, 0.8262, 0.06316, 0.8159, 0.05277, 0.9202, 0.08078, 0.9316, 0.07501, 0.9625, 0.1308, 0.9423, 0.1316, 0.7843, 0.1696, 0.7878, 0.1886, 0.7977, 0.149, 0.7965, 0.1391, 0.9798, 0.1011, 0.9754, 0.1221, 0.9462, 0.06757, 0.955, 0.06308, 0.8159, 0.05277, 0.8198, 0.02508, 0.8427, 0.02623, 0.8412, 0.03873, 0.7795, 0.7778, 0.7894, 0.8026, 0.7663, 0.8164, 0.7663, 0.7868, 0.7743, 0.8225, 0.7663, 0.8164, 0.7894, 0.8026, 0.7968, 0.806, 0.5535, 0.7425, 0.5449, 0.7199, 0.54, 0.7286, 0.5356, 0.756, 0.7641, 0.7026, 0.7621, 0.7197, 0.7577, 0.7308, 0.7599, 0.7011, 0.6179, 0.6186, 0.5942, 0.6108, 0.5756, 0.6453, 0.6006, 0.6528, 0.7944, 0.6141, 0.7946, 0.6183, 0.7888, 0.661, 0.7834, 0.6536, 0.8251, 0.6738, 0.8164, 0.6753, 0.8176, 0.6307, 0.8292, 0.6316, 0.6006, 0.6528, 0.6202, 0.6661, 0.6319, 0.6289, 0.6179, 0.6186, 0.5718, 0.6458, 0.5756, 0.6453, 0.5942, 0.6108, 0.5884, 0.6098, 0.8033, 0.6196, 0.8176, 0.6307, 0.8164, 0.6753, 0.8001, 0.6633, 0.5884, 0.6098, 0.5942, 0.6108, 0.6118, 0.5718, 0.6043, 0.5706, 0.8078, 0.5812, 0.8193, 0.594, 0.8176, 0.6307, 0.8033, 0.6196, 0.8484, 0.5971, 0.8552, 0.5966, 0.8441, 0.6329, 0.8403, 0.6335, 0.5816, 0.6099, 0.5884, 0.6098, 0.6043, 0.5706, 0.5922, 0.5706, 0.8033, 0.6196, 0.7946, 0.6183, 0.8006, 0.58, 0.8078, 0.5812, 0.8334, 0.595, 0.8484, 0.5971, 0.8403, 0.6335, 0.8292, 0.6316, 0.8292, 0.6316, 0.8403, 0.6335, 0.8321, 0.6724, 0.8251, 0.6738, 0.8001, 0.6633, 0.7888, 0.661, 0.7946, 0.6183, 0.8033, 0.6196, 0.5705, 0.6499, 0.5718, 0.6458, 0.5884, 0.6098, 0.5816, 0.6099, 0.8403, 0.6335, 0.8441, 0.6329, 0.8325, 0.6696, 0.8321, 0.6724, 0.8426, 0.4746, 0.8508, 0.4808, 0.8193, 0.594, 0.8078, 0.5812, 0.869, 0.484, 0.8734, 0.4842, 0.8552, 0.5966, 0.8484, 0.5971, 0.6307, 0.464, 0.6386, 0.4648, 0.6464, 0.4455, 0.6366, 0.4453, 0.8426, 0.4746, 0.8399, 0.4723, 0.8455, 0.454, 0.8457, 0.4556, 0.8596, 0.482, 0.869, 0.484, 0.8484, 0.5971, 0.8334, 0.595, 0.6567, 0.4716, 0.6433, 0.4659, 0.6118, 0.5718, 0.6341, 0.5805, 0.6179, 0.6186, 0.6319, 0.6289, 0.6432, 0.5922, 0.6341, 0.5805, 0.8292, 0.6316, 0.8176, 0.6307, 0.8193, 0.594, 0.8334, 0.595, 0.5922, 0.5706, 0.5879, 0.5753, 0.5818, 0.6141, 0.5816, 0.6099, 0.6341, 0.5805, 0.6118, 0.5718, 0.5942, 0.6108, 0.6179, 0.6186, 0.8779, 0.4398, 0.887, 0.4411, 0.8815, 0.4615, 0.8759, 0.4617, 0.6366, 0.4453, 0.6464, 0.4455, 0.6555, 0.4281, 0.6392, 0.4253, 0.6426, 0.4105, 0.6353, 0.4101, 0.6301, 0.4131, 0.6323, 0.4154, 0.8621, 0.4374, 0.8779, 0.4398, 0.8759, 0.4617, 0.861, 0.4594, 0.6747, 0.431, 0.6666, 0.434, 0.6516, 0.446, 0.6631, 0.4489, 0.8397, 0.4283, 0.8433, 0.423, 0.8538, 0.4213, 0.8511, 0.4367, 0.6386, 0.4648, 0.6433, 0.4659, 0.6516, 0.446, 0.6464, 0.4455, 0.6567, 0.4716, 0.6617, 0.4782, 0.6699, 0.4552, 0.6631, 0.4489, 0.8596, 0.482, 0.8508, 0.4808, 0.8519, 0.4594, 0.861, 0.4594, 0.6307, 0.464, 0.6277, 0.4662, 0.5879, 0.5753, 0.5922, 0.5706, 0.9417, 0.5381, 0.9465, 0.5369, 0.9537, 0.523, 0.9502, 0.5238, 0.8658, 0.4219, 0.8816, 0.4244, 0.8779, 0.4398, 0.8621, 0.4374, 0.6789, 0.416, 0.6742, 0.4162, 0.6666, 0.434, 0.6747, 0.431, 0.6366, 0.4453, 0.6392, 0.4253, 0.629, 0.4206, 0.6282, 0.4294, 0.8621, 0.4374, 0.8511, 0.4367, 0.8538, 0.4213, 0.8658, 0.4219, 0.9568, 0.5244, 0.9439, 0.5271, 0.9455, 0.5154, 0.955, 0.5133, 0.846, 0.4145, 0.8538, 0.4213, 0.8433, 0.423, 0.8421, 0.4183, 0.6464, 0.4455, 0.6516, 0.446, 0.6666, 0.434, 0.6555, 0.4281, 0.6631, 0.4489, 0.6699, 0.4552, 0.6754, 0.4345, 0.6747, 0.431, 0.861, 0.4594, 0.8519, 0.4594, 0.8511, 0.4367, 0.8621, 0.4374, 0.6475, 0.3833, 0.6401, 0.3868, 0.6353, 0.4101, 0.6426, 0.4105, 0.8686, 0.3949, 0.8586, 0.3974, 0.8633, 0.3735, 0.8714, 0.3678, 0.954, 0.4953, 0.9472, 0.4973, 0.9486, 0.4792, 0.953, 0.4773, 0.6627, 0.3854, 0.6759, 0.3924, 0.6776, 0.3686, 0.6661, 0.3584, 0.851, 0.3917, 0.8586, 0.3974, 0.8538, 0.4213, 0.846, 0.4145, 0.8809, 0.3971, 0.8913, 0.4017, 0.8907, 0.4257, 0.8816, 0.4244, 0.6392, 0.4253, 0.6555, 0.4281, 0.6594, 0.4124, 0.6426, 0.4105, 0.8816, 0.4244, 0.8907, 0.4257, 0.887, 0.4411, 0.8779, 0.4398, 0.6282, 0.4294, 0.6255, 0.4291, 0.6334, 0.4476, 0.6366, 0.4453, 0.6555, 0.4281, 0.6666, 0.434, 0.6742, 0.4162, 0.6594, 0.4124, 0.6676, 0.3562, 0.6661, 0.3584, 0.6776, 0.3686, 0.6823, 0.3679, 0.6552, 0.3544, 0.6525, 0.3561, 0.6661, 0.3584, 0.6676, 0.3562, 0.9498, 0.4725, 0.9526, 0.4741, 0.9541, 0.4685, 0.9493, 0.4673, 0.8633, 0.3735, 0.8565, 0.369, 0.867, 0.3621, 0.8714, 0.3678, 0.8714, 0.3678, 0.867, 0.3621, 0.8792, 0.3638, 0.8804, 0.3698, 0.8804, 0.3698, 0.8792, 0.3638, 0.8938, 0.3753, 0.8918, 0.3778, 0.6806, 0.3919, 0.6759, 0.3924, 0.6742, 0.4162, 0.6789, 0.416, 0.8686, 0.3949, 0.8809, 0.3971, 0.8816, 0.4244, 0.8658, 0.4219, 0.9498, 0.4897, 0.953, 0.4914, 0.9526, 0.4741, 0.9498, 0.4725, 0.6475, 0.3833, 0.6627, 0.3854, 0.6661, 0.3584, 0.6525, 0.3561, 0.629, 0.4206, 0.6323, 0.4154, 0.6133, 0.3998, 0.6109, 0.4005, 0.9569, 0.5128, 0.955, 0.511, 0.9575, 0.4994, 0.958, 0.5011, 0.6095, 0.4027, 0.607, 0.403, 0.6255, 0.4291, 0.6282, 0.4294, 0.9558, 0.4989, 0.9575, 0.4994, 0.955, 0.511, 0.9528, 0.5099, 0.9502, 0.5238, 0.9537, 0.523, 0.9569, 0.5035, 0.9554, 0.5037, 0.8397, 0.4283, 0.8396, 0.4359, 0.8204, 0.4102, 0.8225, 0.4072, 0.8511, 0.4367, 0.8519, 0.4594, 0.8396, 0.4359, 0.8397, 0.4283, 0.8362, 0.4368, 0.8396, 0.4359, 0.8519, 0.4594, 0.8457, 0.4556, 0.9528, 0.5099, 0.955, 0.511, 0.9546, 0.5089, 0.9514, 0.507, 0.6392, 0.4253, 0.6426, 0.4105, 0.6323, 0.4154, 0.629, 0.4206, 0.9554, 0.5037, 0.9569, 0.5035, 0.9567, 0.5007, 0.9552, 0.5005, 0.9582, 0.5017, 0.9567, 0.5007, 0.9569, 0.5035, 0.958, 0.5033, 0.9552, 0.5005, 0.9567, 0.5007, 0.9575, 0.4994, 0.9558, 0.4989, 0.958, 0.5011, 0.9575, 0.4994, 0.9567, 0.5007, 0.9582, 0.5017, 0.9552, 0.5005, 0.9534, 0.5014, 0.9537, 0.5037, 0.9554, 0.5037, 0.826, 0.4039, 0.8254, 0.406, 0.8225, 0.4072, 0.8215, 0.406, 0.8421, 0.4183, 0.8433, 0.423, 0.8254, 0.406, 0.826, 0.4039, 0.6282, 0.4294, 0.629, 0.4206, 0.6109, 0.4005, 0.6095, 0.4027, 0.8225, 0.4072, 0.8254, 0.406, 0.8433, 0.423, 0.8397, 0.4283, 0.8192, 0.4102, 0.8204, 0.4102, 0.8396, 0.4359, 0.8362, 0.4368, 0.7214, 0.9131, 0.7078, 0.9139, 0.7045, 0.8927, 0.7152, 0.8959, 0.7007, 0.88, 0.7125, 0.8923, 0.7226, 0.9332, 0.7084, 0.9276, 0.4877, 0.8851, 0.4666, 0.8787, 0.4666, 0.9056, 0.4976, 0.9061, 0.7084, 0.9276, 0.681, 0.9253, 0.681, 0.8762, 0.7007, 0.88, 0.7007, 0.88, 0.681, 0.8762, 0.681, 0.8673, 0.6944, 0.87, 0.7007, 0.88, 0.6944, 0.87, 0.7052, 0.874, 0.7125, 0.8923, 0.6877, 0.8495, 0.6966, 0.8429, 0.697, 0.8589, 0.6804, 0.8653, 0.7127, 0.9723, 0.7004, 0.9707, 0.6955, 0.9506, 0.712, 0.9502, 0.4994, 0.9698, 0.4666, 0.9685, 0.4666, 0.9828, 0.4886, 0.9839, 0.706, 0.9681, 0.7191, 0.9662, 0.7027, 0.9857, 0.7027, 0.9836, 0.5015, 0.9008, 0.4976, 0.9061, 0.4979, 0.9283, 0.5079, 0.9356, 0.4976, 0.9061, 0.4666, 0.9056, 0.4666, 0.9278, 0.4979, 0.9283, 0.4674, 0.9661, 0.4675, 0.9609, 0.4775, 0.9557, 0.4775, 0.9683, 0.4672, 0.9716, 0.4674, 0.9661, 0.4775, 0.9683, 0.4776, 0.9779, 0.4672, 0.9716, 0.4776, 0.9779, 0.4776, 0.9824, 0.4674, 0.9794, 0.706, 0.9681, 0.681, 0.9714, 0.681, 0.9253, 0.7084, 0.9276, 0.5034, 0.9715, 0.4994, 0.9698, 0.4886, 0.9839, 0.4886, 0.985, 0.7103, 0.9818, 0.7034, 0.9834, 0.7004, 0.9707, 0.7127, 0.9723, 0.4979, 0.9283, 0.4666, 0.9278, 0.4666, 0.9685, 0.4994, 0.9698, 0.7084, 0.9276, 0.7226, 0.9332, 0.7191, 0.9662, 0.706, 0.9681, 0.7027, 0.9836, 0.681, 0.9839, 0.681, 0.9714, 0.706, 0.9681, 0.5079, 0.9356, 0.4979, 0.9283, 0.4994, 0.9698, 0.5034, 0.9715, 0.6525, 0.3561, 0.6456, 0.3636, 0.6401, 0.3868, 0.6475, 0.3833, 0.8658, 0.4219, 0.8538, 0.4213, 0.8586, 0.3974, 0.8686, 0.3949, 0.955, 0.5133, 0.9455, 0.5154, 0.9472, 0.4973, 0.954, 0.4953, 0.6594, 0.4124, 0.6742, 0.4162, 0.6759, 0.3924, 0.6627, 0.3854, 0.8565, 0.369, 0.8633, 0.3735, 0.8586, 0.3974, 0.851, 0.3917, 0.8804, 0.3698, 0.8918, 0.3778, 0.8913, 0.4017, 0.8809, 0.3971, 0.6823, 0.3679, 0.6776, 0.3686, 0.6759, 0.3924, 0.6806, 0.3919, 0.8714, 0.3678, 0.8804, 0.3698, 0.8809, 0.3971, 0.8686, 0.3949, 0.9514, 0.507, 0.9546, 0.5089, 0.953, 0.4914, 0.9498, 0.4897, 0.6426, 0.4105, 0.6594, 0.4124, 0.6627, 0.3854, 0.6475, 0.3833, 0.8009, 0.7018, 0.8137, 0.7134, 0.7894, 0.8026, 0.7795, 0.7778, 0.5632, 0.774, 0.573, 0.8039, 0.6004, 0.7197, 0.586, 0.7092, 0.5509, 0.6995, 0.5449, 0.7199, 0.5597, 0.6887, 0.5562, 0.6711, 0.7709, 0.7446, 0.7621, 0.7197, 0.7737, 0.6783, 0.7861, 0.6873, 0.6061, 0.7127, 0.6004, 0.7197, 0.573, 0.8039, 0.584, 0.8043, 0.5712, 0.6972, 0.5597, 0.6887, 0.5449, 0.7199, 0.5535, 0.7425, 0.7795, 0.7778, 0.7709, 0.7446, 0.7861, 0.6873, 0.8009, 0.7018, 0.7968, 0.806, 0.7894, 0.8026, 0.8137, 0.7134, 0.8185, 0.7156, 0.586, 0.7092, 0.5712, 0.6972, 0.5535, 0.7425, 0.5632, 0.774, 0.7694, 0.6745, 0.7737, 0.6783, 0.7621, 0.7197, 0.7641, 0.7026, 0.5718, 0.6458, 0.5562, 0.6711, 0.5597, 0.6887, 0.5756, 0.6453, 0.5756, 0.6453, 0.5597, 0.6887, 0.5712, 0.6972, 0.6006, 0.6528, 0.6006, 0.6528, 0.5712, 0.6972, 0.586, 0.7092, 0.6202, 0.6661, 0.6202, 0.6661, 0.586, 0.7092, 0.6004, 0.7197, 0.6198, 0.6689, 0.6198, 0.6689, 0.6004, 0.7197, 0.6061, 0.7127, 0.6127, 0.6703, 0.8251, 0.6738, 0.8185, 0.7156, 0.8137, 0.7134, 0.8164, 0.6753, 0.8164, 0.6753, 0.8137, 0.7134, 0.8009, 0.7018, 0.8001, 0.6633, 0.8001, 0.6633, 0.8009, 0.7018, 0.7861, 0.6873, 0.7888, 0.661, 0.7888, 0.661, 0.7861, 0.6873, 0.7737, 0.6783, 0.7834, 0.6536, 0.7834, 0.6536, 0.7737, 0.6783, 0.7694, 0.6745, 0.7847, 0.6496, 0.8457, 0.4556, 0.8519, 0.4594, 0.8508, 0.4808, 0.8426, 0.4746, 0.8759, 0.4617, 0.8815, 0.4615, 0.8734, 0.4842, 0.869, 0.484, 0.5922, 0.5706, 0.6043, 0.5706, 0.6386, 0.4648, 0.6307, 0.464, 0.8078, 0.5812, 0.8006, 0.58, 0.8399, 0.4723, 0.8426, 0.4746, 0.861, 0.4594, 0.8759, 0.4617, 0.869, 0.484, 0.8596, 0.482, 0.6631, 0.4489, 0.6516, 0.446, 0.6433, 0.4659, 0.6567, 0.4716, 0.6043, 0.5706, 0.6118, 0.5718, 0.6433, 0.4659, 0.6386, 0.4648, 0.6341, 0.5805, 0.6432, 0.5922, 0.6617, 0.4782, 0.6567, 0.4716, 0.8334, 0.595, 0.8193, 0.594, 0.8508, 0.4808, 0.8596, 0.482, 0.6366, 0.4453, 0.6334, 0.4476, 0.6277, 0.4662, 0.6307, 0.464, 0.5606, 0.5352, 0.5371, 0.6064, 0.5267, 0.6067, 0.547, 0.5371, 0.7188, 0.602, 0.681, 0.5998, 0.681, 0.6892, 0.7138, 0.6845, 0.7663, 0.7868, 0.7795, 0.7778, 0.7709, 0.7446, 0.7601, 0.7475, 0.5397, 0.7938, 0.5632, 0.774, 0.573, 0.8039, 0.5481, 0.8176, 0.5257, 0.8228, 0.5119, 0.7876, 0.5397, 0.7938, 0.5481, 0.8176, 0.5632, 0.774, 0.5397, 0.7938, 0.5356, 0.756, 0.5535, 0.7425, 0.4666, 0.7508, 0.4666, 0.7269, 0.5062, 0.7269, 0.511, 0.7508, 0.7404, 0.6041, 0.7188, 0.602, 0.7138, 0.6845, 0.7364, 0.6702, 0.7505, 0.6107, 0.7404, 0.6041, 0.7364, 0.6702, 0.7483, 0.6582, 0.7085, 0.8458, 0.7217, 0.8206, 0.681, 0.8197, 0.681, 0.8437, 0.4944, 0.8508, 0.4877, 0.8851, 0.4666, 0.8787, 0.4666, 0.8499, 0.7195, 0.5309, 0.6996, 0.4699, 0.681, 0.4627, 0.681, 0.5239, 0.7188, 0.602, 0.7195, 0.5309, 0.681, 0.5239, 0.681, 0.5998, 0.4997, 0.5329, 0.4961, 0.4614, 0.5372, 0.4633, 0.547, 0.5371, 0.5681, 0.4669, 0.5606, 0.5352, 0.547, 0.5371, 0.5372, 0.4633, 0.681, 0.4627, 0.6996, 0.4699, 0.6832, 0.4525, 0.681, 0.4575, 0.7663, 0.7868, 0.7601, 0.7475, 0.7458, 0.7392, 0.7513, 0.7848, 0.4944, 0.8508, 0.5257, 0.8228, 0.5384, 0.827, 0.4983, 0.8479, 0.7285, 0.2982, 0.7285, 0.2982, 0.696, 0.4058, 0.696, 0.4058, 0.7542, 0.4698, 0.7607, 0.5399, 0.7737, 0.5404, 0.7811, 0.473, 0.4983, 0.8479, 0.4961, 0.8838, 0.4877, 0.8851, 0.4944, 0.8508, 0.5467, 0.698, 0.5509, 0.6995, 0.5449, 0.7199, 0.54, 0.7286, 0.7601, 0.7475, 0.7709, 0.7446, 0.7621, 0.7197, 0.7577, 0.7308, 0.5267, 0.6067, 0.5371, 0.6064, 0.5349, 0.6546, 0.5239, 0.6676, 0.7607, 0.5399, 0.7404, 0.6041, 0.7505, 0.6107, 0.7737, 0.5404, 0.5028, 0.6036, 0.5267, 0.6067, 0.5239, 0.6676, 0.5006, 0.6756, 0.5119, 0.7876, 0.511, 0.7508, 0.5356, 0.756, 0.5397, 0.7938, 0.7458, 0.7392, 0.7363, 0.7298, 0.681, 0.7342, 0.681, 0.7391, 0.7195, 0.5309, 0.7188, 0.602, 0.7404, 0.6041, 0.7607, 0.5399, 0.7275, 0.7067, 0.7509, 0.6672, 0.6994, 0.6277, 0.671, 0.6649, 0.4666, 0.605, 0.5028, 0.6036, 0.5006, 0.6756, 0.4666, 0.6794, 0.5257, 0.8228, 0.4944, 0.8508, 0.4666, 0.8499, 0.4666, 0.8221, 0.4666, 0.7922, 0.4666, 0.7508, 0.511, 0.7508, 0.5119, 0.7876, 0.5613, 0.821, 0.5384, 0.827, 0.5257, 0.8228, 0.5481, 0.8176, 0.696, 0.4058, 0.6832, 0.4525, 0.6996, 0.4699, 0.7238, 0.4021, 0.511, 0.7508, 0.5062, 0.7269, 0.54, 0.7286, 0.5356, 0.756, 0.4666, 0.6794, 0.5006, 0.6756, 0.5062, 0.7269, 0.4666, 0.7269, 0.5006, 0.6756, 0.5239, 0.6676, 0.54, 0.7286, 0.5062, 0.7269, 0.6996, 0.4699, 0.7195, 0.5309, 0.7607, 0.5399, 0.7542, 0.4698, 0.4666, 0.8221, 0.4666, 0.7922, 0.5119, 0.7876, 0.5257, 0.8228, 0.5239, 0.6676, 0.5349, 0.6546, 0.5467, 0.698, 0.54, 0.7286, 0.696, 0.4058, 0.6832, 0.4525, 0.6832, 0.4525, 0.696, 0.4058, 0.7601, 0.7475, 0.7577, 0.7308, 0.7363, 0.7298, 0.7458, 0.7392, 0.7483, 0.6582, 0.7364, 0.6702, 0.7577, 0.7308, 0.7599, 0.7011, 0.4961, 0.4614, 0.4997, 0.5329, 0.4666, 0.5387, 0.4722, 0.4722, 0.5028, 0.6036, 0.4997, 0.5329, 0.547, 0.5371, 0.5267, 0.6067, 0.7217, 0.8206, 0.7513, 0.7848, 0.681, 0.786, 0.681, 0.8197, 0.7663, 0.8164, 0.7663, 0.7868, 0.7513, 0.7848, 0.7217, 0.8206, 0.7364, 0.6702, 0.7138, 0.6845, 0.7363, 0.7298, 0.7577, 0.7308, 0.4997, 0.5329, 0.5028, 0.6036, 0.4666, 0.605, 0.4666, 0.5387, 0.4961, 0.8838, 0.5015, 0.9008, 0.4976, 0.9061, 0.4877, 0.8851, 0.7102, 0.8662, 0.7103, 0.8592, 0.7017, 0.8555, 0.7025, 0.8634, 0.7052, 0.874, 0.7085, 0.8458, 0.681, 0.8437, 0.681, 0.8659, 0.71, 0.8844, 0.7122, 0.849, 0.7085, 0.8458, 0.7052, 0.874, 0.7113, 0.6882, 0.6787, 0.6947, 0.6812, 0.7397, 0.7362, 0.7322, 0.7285, 0.2982, 0.696, 0.4058, 0.7238, 0.4021, 0.7486, 0.2933, 0.7486, 0.2933, 0.7238, 0.4021, 0.762, 0.4079, 0.7746, 0.3, 0.7238, 0.4021, 0.6996, 0.4699, 0.7542, 0.4698, 0.762, 0.4079, 0.7811, 0.473, 0.781, 0.419, 0.762, 0.4079, 0.7542, 0.4698, 0.4961, 0.4614, 0.5036, 0.4074, 0.5441, 0.4116, 0.5372, 0.4633, 0.568, 0.4121, 0.5681, 0.4669, 0.5372, 0.4633, 0.5441, 0.4116, 0.5833, 0.2848, 0.5783, 0.3044, 0.5568, 0.3038, 0.5616, 0.2842, 0.7887, 0.3263, 0.7937, 0.307, 0.7766, 0.296, 0.7721, 0.3136, 0.5036, 0.4074, 0.5307, 0.2989, 0.5568, 0.3038, 0.5441, 0.4116, 0.781, 0.419, 0.7911, 0.3127, 0.7746, 0.3, 0.762, 0.4079, 0.5783, 0.3044, 0.568, 0.4121, 0.5441, 0.4116, 0.5568, 0.3038, 0.6832, 0.4525, 0.681, 0.4575, 0.6832, 0.4525, 0.5367, 0.2672, 0.5393, 0.2466, 0.5687, 0.2521, 0.5632, 0.2722, 0.7359, 0.2456, 0.7343, 0.2667, 0.7543, 0.2636, 0.7578, 0.2419, 0.7347, 0.265, 0.7331, 0.2599, 0.7302, 0.2711, 0.7326, 0.2779, 0.7502, 0.2893, 0.7461, 0.307, 0.7721, 0.3136, 0.7766, 0.296, 0.7303, 0.2923, 0.7261, 0.3119, 0.7461, 0.307, 0.7502, 0.2893, 0.5307, 0.2989, 0.5351, 0.2792, 0.5616, 0.2842, 0.5568, 0.3038, 0.5938, 0.2241, 0.5908, 0.2647, 0.567, 0.2641, 0.5731, 0.2217, 0.8034, 0.2735, 0.8064, 0.2335, 0.7896, 0.2248, 0.7849, 0.2613, 0.7977, 0.2813, 0.8051, 0.2615, 0.7865, 0.2493, 0.7806, 0.2704, 0.5924, 0.2527, 0.585, 0.2728, 0.5632, 0.2722, 0.5687, 0.2521, 0.5262, 0.2579, 0.5279, 0.2366, 0.5393, 0.2466, 0.5367, 0.2672, 0.7578, 0.2419, 0.7543, 0.2636, 0.7806, 0.2704, 0.7865, 0.2493, 0.5479, 0.2163, 0.5501, 0.2029, 0.5765, 0.2081, 0.5731, 0.2217, 0.7474, 0.2043, 0.7453, 0.2197, 0.7642, 0.2189, 0.7672, 0.202, 0.5262, 0.2486, 0.5374, 0.2101, 0.5479, 0.2163, 0.5377, 0.2586, 0.7642, 0.2189, 0.7562, 0.2539, 0.7849, 0.2613, 0.7896, 0.2248, 0.7453, 0.2197, 0.7343, 0.2576, 0.7562, 0.2539, 0.7642, 0.2189, 0.5377, 0.2586, 0.5479, 0.2163, 0.5731, 0.2217, 0.567, 0.2641, 0.5642, 0.117, 0.5801, 0.04985, 0.5801, 0.05749, 0.5726, 0.1205, 0.6064, 0.1276, 0.5981, 0.2093, 0.5765, 0.2081, 0.5906, 0.1249, 0.8064, 0.2335, 0.8106, 0.2188, 0.7935, 0.2086, 0.7896, 0.2248, 0.5981, 0.2093, 0.5938, 0.2241, 0.5731, 0.2217, 0.5765, 0.2081, 0.5374, 0.2101, 0.5395, 0.1946, 0.5501, 0.2029, 0.5479, 0.2163, 0.7672, 0.202, 0.7642, 0.2189, 0.7896, 0.2248, 0.7935, 0.2086, 0.5801, 0.05749, 0.5803, 0.02593, 0.6006, 0.03034, 0.6, 0.06183, 0.9242, 0.05836, 0.9316, 0.07501, 0.9462, 0.06757, 0.9365, 0.04632, 0.7861, 0.1282, 0.7672, 0.202, 0.7935, 0.2086, 0.8058, 0.1324, 0.7718, 0.1278, 0.7474, 0.2043, 0.7672, 0.202, 0.7861, 0.1282, 0.5726, 0.1205, 0.5801, 0.05749, 0.6, 0.06183, 0.5906, 0.1249, 0.8188, 0.1382, 0.8313, 0.06495, 0.825, 0.08748, 0.8058, 0.1324, 0.9242, 0.05836, 0.9365, 0.04632, 0.9302, 0.008744, 0.894, 0.03021, 0.894, 0.03021, 0.9302, 0.008744, 0.9139, 0.006382, 0.8947, 0.01095, 0.8159, 0.05277, 0.7929, 0.06148, 0.8124, 0.08459, 0.8262, 0.06316, 0.6178, 0.01848, 0.619, 0.05338, 0.6, 0.06183, 0.6006, 0.03034, 0.9298, 0.2398, 0.9385, 0.2109, 0.9537, 0.2219, 0.9459, 0.2455, 0.7929, 0.06148, 0.8159, 0.05277, 0.8198, 0.02508, 0.7925, 0.0232, 0.5395, 0.1946, 0.5642, 0.117, 0.5726, 0.1205, 0.5501, 0.2029, 0.619, 0.05338, 0.6064, 0.1276, 0.5906, 0.1249, 0.6, 0.06183, 0.8124, 0.08459, 0.7861, 0.1282, 0.8058, 0.1324, 0.825, 0.08748, 0.7929, 0.06148, 0.7718, 0.1278, 0.7861, 0.1282, 0.8124, 0.08459, 0.5501, 0.2029, 0.5726, 0.1205, 0.5906, 0.1249, 0.5765, 0.2081, 0.8106, 0.2188, 0.8188, 0.1382, 0.8058, 0.1324, 0.7935, 0.2086, 0.7831, 0.1552, 0.7968, 0.1328, 0.7989, 0.1344, 0.7979, 0.1673, 0.9316, 0.07501, 0.9625, 0.1308, 0.9754, 0.1221, 0.9462, 0.06757, 0.8618, 0.0443, 0.8262, 0.06316, 0.8412, 0.06611, 0.8753, 0.04478, 0.7807, 0.1477, 0.7853, 0.1228, 0.7887, 0.1417, 0.7919, 0.1687, 0.894, 0.03021, 0.9202, 0.08078, 0.9316, 0.07501, 0.9242, 0.05836, 0.7712, 0.1311, 0.7841, 0.1084, 0.7989, 0.1204, 0.8031, 0.1455, 0.8262, 0.06316, 0.8124, 0.08459, 0.825, 0.08748, 0.8412, 0.06611, 0.955, 0.06308, 0.9302, 0.008744, 0.9365, 0.04632, 0.9462, 0.06757, 0.8427, 0.02623, 0.8412, 0.03873, 0.8618, 0.0443, 0.8638, 0.02975, 0.8812, 0.0369, 0.8818, 0.03424, 0.8772, 0.0324, 0.8753, 0.04478, 0.8638, 0.02975, 0.8618, 0.0443, 0.8753, 0.04478, 0.8772, 0.0324, 0.8412, 0.03873, 0.8159, 0.05277, 0.8262, 0.06316, 0.8618, 0.0443, 0.9202, 0.08078, 0.9423, 0.1316, 0.9625, 0.1308, 0.9316, 0.07501, 0.7843, 0.1696, 0.7965, 0.1391, 0.7977, 0.149, 0.7878, 0.1886, 0.9798, 0.1011, 0.955, 0.06308, 0.9462, 0.06757, 0.9754, 0.1221, 0.8159, 0.05277, 0.8412, 0.03873, 0.8427, 0.02623, 0.8198, 0.02508, 0.7795, 0.7778, 0.7663, 0.7868, 0.7663, 0.8164, 0.7894, 0.8026, 0.5535, 0.7425, 0.5356, 0.756, 0.54, 0.7286, 0.5449, 0.7199, 0.7641, 0.7026, 0.7599, 0.7011, 0.7577, 0.7308, 0.7621, 0.7197, 0.6179, 0.6186, 0.6006, 0.6528, 0.5756, 0.6453, 0.5942, 0.6108, 0.7944, 0.6141, 0.7834, 0.6536, 0.7888, 0.661, 0.7946, 0.6183, 0.8251, 0.6738, 0.8292, 0.6316, 0.8176, 0.6307, 0.8164, 0.6753, 0.6006, 0.6528, 0.6179, 0.6186, 0.6319, 0.6289, 0.6202, 0.6661, 0.5718, 0.6458, 0.5884, 0.6098, 0.5942, 0.6108, 0.5756, 0.6453, 0.8033, 0.6196, 0.8001, 0.6633, 0.8164, 0.6753, 0.8176, 0.6307, 0.5884, 0.6098, 0.6043, 0.5706, 0.6118, 0.5718, 0.5942, 0.6108, 0.8078, 0.5812, 0.8033, 0.6196, 0.8176, 0.6307, 0.8193, 0.594, 0.8484, 0.5971, 0.8403, 0.6335, 0.8441, 0.6329, 0.8552, 0.5966, 0.5816, 0.6099, 0.5922, 0.5706, 0.6043, 0.5706, 0.5884, 0.6098, 0.8033, 0.6196, 0.8078, 0.5812, 0.8006, 0.58, 0.7946, 0.6183, 0.8334, 0.595, 0.8292, 0.6316, 0.8403, 0.6335, 0.8484, 0.5971, 0.8292, 0.6316, 0.8251, 0.6738, 0.8321, 0.6724, 0.8403, 0.6335, 0.8001, 0.6633, 0.8033, 0.6196, 0.7946, 0.6183, 0.7888, 0.661, 0.5705, 0.6499, 0.5816, 0.6099, 0.5884, 0.6098, 0.5718, 0.6458, 0.8403, 0.6335, 0.8321, 0.6724, 0.8325, 0.6696, 0.8441, 0.6329, 0.8426, 0.4746, 0.8078, 0.5812, 0.8193, 0.594, 0.8508, 0.4808, 0.869, 0.484, 0.8484, 0.5971, 0.8552, 0.5966, 0.8734, 0.4842, 0.6307, 0.464, 0.6366, 0.4453, 0.6464, 0.4455, 0.6386, 0.4648, 0.8426, 0.4746, 0.8457, 0.4556, 0.8455, 0.454, 0.8399, 0.4723, 0.8596, 0.482, 0.8334, 0.595, 0.8484, 0.5971, 0.869, 0.484, 0.6567, 0.4716, 0.6341, 0.5805, 0.6118, 0.5718, 0.6433, 0.4659, 0.6179, 0.6186, 0.6341, 0.5805, 0.6432, 0.5922, 0.6319, 0.6289, 0.8292, 0.6316, 0.8334, 0.595, 0.8193, 0.594, 0.8176, 0.6307, 0.5922, 0.5706, 0.5816, 0.6099, 0.5818, 0.6141, 0.5879, 0.5753, 0.6341, 0.5805, 0.6179, 0.6186, 0.5942, 0.6108, 0.6118, 0.5718, 0.8779, 0.4398, 0.8759, 0.4617, 0.8815, 0.4615, 0.887, 0.4411, 0.6219, 0.4446, 0.6245, 0.4246, 0.6407, 0.4273, 0.6317, 0.4448, 0.6426, 0.4105, 0.6323, 0.4154, 0.6301, 0.4131, 0.6353, 0.4101, 0.8621, 0.4374, 0.861, 0.4594, 0.8759, 0.4617, 0.8779, 0.4398, 0.6422, 0.431, 0.6305, 0.4489, 0.6191, 0.446, 0.6341, 0.434, 0.8397, 0.4283, 0.8511, 0.4367, 0.8538, 0.4213, 0.8433, 0.423, 0.6386, 0.4648, 0.6464, 0.4455, 0.6516, 0.446, 0.6433, 0.4659, 0.6567, 0.4716, 0.6631, 0.4489, 0.6699, 0.4552, 0.6617, 0.4782, 0.8596, 0.482, 0.861, 0.4594, 0.8519, 0.4594, 0.8508, 0.4808, 0.6307, 0.464, 0.5922, 0.5706, 0.5879, 0.5753, 0.6277, 0.4662, 0.9417, 0.5381, 0.9502, 0.5238, 0.9537, 0.523, 0.9465, 0.5369, 0.8658, 0.4219, 0.8621, 0.4374, 0.8779, 0.4398, 0.8816, 0.4244, 0.6641, 0.4153, 0.66, 0.4302, 0.6519, 0.4332, 0.6595, 0.4154, 0.6366, 0.4453, 0.6282, 0.4294, 0.629, 0.4206, 0.6392, 0.4253, 0.8621, 0.4374, 0.8658, 0.4219, 0.8538, 0.4213, 0.8511, 0.4367, 0.9568, 0.5244, 0.955, 0.5133, 0.9455, 0.5154, 0.9439, 0.5271, 0.846, 0.4145, 0.8421, 0.4183, 0.8433, 0.423, 0.8538, 0.4213, 0.6317, 0.4448, 0.6407, 0.4273, 0.6519, 0.4332, 0.6369, 0.4452, 0.6305, 0.4489, 0.6422, 0.431, 0.6429, 0.4345, 0.6373, 0.4552, 0.861, 0.4594, 0.8621, 0.4374, 0.8511, 0.4367, 0.8519, 0.4594, 0.6475, 0.3833, 0.6426, 0.4105, 0.6353, 0.4101, 0.6401, 0.3868, 0.8686, 0.3949, 0.8714, 0.3678, 0.8633, 0.3735, 0.8586, 0.3974, 0.9393, 0.4945, 0.9383, 0.4765, 0.9339, 0.4784, 0.9325, 0.4965, 0.648, 0.3846, 0.6514, 0.3577, 0.6628, 0.3678, 0.6612, 0.3916, 0.851, 0.3917, 0.846, 0.4145, 0.8538, 0.4213, 0.8586, 0.3974, 0.8809, 0.3971, 0.8816, 0.4244, 0.8907, 0.4257, 0.8913, 0.4017, 0.6245, 0.4246, 0.6279, 0.4097, 0.6447, 0.4116, 0.6407, 0.4273, 0.8816, 0.4244, 0.8779, 0.4398, 0.887, 0.4411, 0.8907, 0.4257, 0.6282, 0.4294, 0.6366, 0.4453, 0.6334, 0.4476, 0.6255, 0.4291, 0.6407, 0.4273, 0.6447, 0.4116, 0.6595, 0.4154, 0.6519, 0.4332, 0.6528, 0.3554, 0.6676, 0.3671, 0.6628, 0.3678, 0.6514, 0.3577, 0.6552, 0.3544, 0.6676, 0.3562, 0.6661, 0.3584, 0.6525, 0.3561, 0.9498, 0.4725, 0.9493, 0.4673, 0.9541, 0.4685, 0.9526, 0.4741, 0.8633, 0.3735, 0.8714, 0.3678, 0.867, 0.3621, 0.8565, 0.369, 0.8714, 0.3678, 0.8804, 0.3698, 0.8792, 0.3638, 0.867, 0.3621, 0.8804, 0.3698, 0.8918, 0.3778, 0.8938, 0.3753, 0.8792, 0.3638, 0.6659, 0.3912, 0.6641, 0.4153, 0.6595, 0.4154, 0.6612, 0.3916, 0.8686, 0.3949, 0.8658, 0.4219, 0.8816, 0.4244, 0.8809, 0.3971, 0.9498, 0.4897, 0.9498, 0.4725, 0.9526, 0.4741, 0.953, 0.4914, 0.6328, 0.3825, 0.6378, 0.3554, 0.6514, 0.3577, 0.648, 0.3846, 0.629, 0.4206, 0.6109, 0.4005, 0.6133, 0.3998, 0.6323, 0.4154, 0.9569, 0.5128, 0.958, 0.5011, 0.9575, 0.4994, 0.955, 0.511, 0.6095, 0.4027, 0.6282, 0.4294, 0.6255, 0.4291, 0.607, 0.403, 0.9558, 0.4989, 0.9528, 0.5099, 0.955, 0.511, 0.9575, 0.4994, 0.9502, 0.5238, 0.9554, 0.5037, 0.9569, 0.5035, 0.9537, 0.523, 0.8397, 0.4283, 0.8225, 0.4072, 0.8204, 0.4102, 0.8396, 0.4359, 0.8511, 0.4367, 0.8397, 0.4283, 0.8396, 0.4359, 0.8519, 0.4594, 0.8362, 0.4368, 0.8457, 0.4556, 0.8519, 0.4594, 0.8396, 0.4359, 0.9528, 0.5099, 0.9514, 0.507, 0.9546, 0.5089, 0.955, 0.511, 0.6392, 0.4253, 0.629, 0.4206, 0.6323, 0.4154, 0.6426, 0.4105, 0.9554, 0.5037, 0.9552, 0.5005, 0.9567, 0.5007, 0.9569, 0.5035, 0.9582, 0.5017, 0.958, 0.5033, 0.9569, 0.5035, 0.9567, 0.5007, 0.9552, 0.5005, 0.9558, 0.4989, 0.9575, 0.4994, 0.9567, 0.5007, 0.958, 0.5011, 0.9582, 0.5017, 0.9567, 0.5007, 0.9575, 0.4994, 0.9552, 0.5005, 0.9554, 0.5037, 0.9537, 0.5037, 0.9534, 0.5014, 0.826, 0.4039, 0.8215, 0.406, 0.8225, 0.4072, 0.8254, 0.406, 0.8421, 0.4183, 0.826, 0.4039, 0.8254, 0.406, 0.8433, 0.423, 0.6282, 0.4294, 0.6095, 0.4027, 0.6109, 0.4005, 0.629, 0.4206, 0.8225, 0.4072, 0.8397, 0.4283, 0.8433, 0.423, 0.8254, 0.406, 0.8192, 0.4102, 0.8362, 0.4368, 0.8396, 0.4359, 0.8204, 0.4102, 0.7127, 0.8797, 0.7102, 0.8662, 0.7025, 0.8634, 0.7022, 0.8803, 0.7007, 0.88, 0.7084, 0.9276, 0.7226, 0.9332, 0.7125, 0.8923, 0.4877, 0.8851, 0.4976, 0.9061, 0.4666, 0.9056, 0.4666, 0.8787, 0.7084, 0.9263, 0.7007, 0.9063, 0.681, 0.9047, 0.681, 0.9253, 0.7007, 0.88, 0.6944, 0.87, 0.681, 0.8673, 0.681, 0.8762, 0.7007, 0.88, 0.7125, 0.8923, 0.7052, 0.874, 0.6944, 0.87, 0.7048, 0.8496, 0.7112, 0.865, 0.697, 0.8589, 0.6966, 0.8429, 0.7016, 0.9744, 0.6937, 0.9544, 0.7091, 0.9474, 0.7125, 0.9675, 0.4994, 0.9698, 0.4886, 0.9839, 0.4666, 0.9828, 0.4666, 0.9685, 0.706, 0.9681, 0.7027, 0.9836, 0.7027, 0.9857, 0.7191, 0.9662, 0.5015, 0.9008, 0.5079, 0.9356, 0.4979, 0.9283, 0.4976, 0.9061, 0.4976, 0.9061, 0.4979, 0.9283, 0.4666, 0.9278, 0.4666, 0.9056, 0.4881, 0.9656, 0.4775, 0.9683, 0.4775, 0.9557, 0.488, 0.9602, 0.4883, 0.9713, 0.4776, 0.9779, 0.4775, 0.9683, 0.4881, 0.9656, 0.4883, 0.9713, 0.4883, 0.9796, 0.4776, 0.9824, 0.4776, 0.9779, 0.706, 0.9681, 0.7084, 0.9276, 0.681, 0.9253, 0.681, 0.9714, 0.5034, 0.9715, 0.4886, 0.985, 0.4886, 0.9839, 0.4994, 0.9698, 0.7035, 0.9815, 0.7016, 0.9744, 0.7125, 0.9675, 0.7104, 0.9799, 0.4979, 0.9283, 0.4994, 0.9698, 0.4666, 0.9685, 0.4666, 0.9278, 0.7084, 0.9276, 0.706, 0.9681, 0.7191, 0.9662, 0.7226, 0.9332, 0.7027, 0.9836, 0.706, 0.9681, 0.681, 0.9714, 0.681, 0.9839, 0.5079, 0.9356, 0.5034, 0.9715, 0.4994, 0.9698, 0.4979, 0.9283, 0.6525, 0.3561, 0.6475, 0.3833, 0.6401, 0.3868, 0.6456, 0.3636, 0.8658, 0.4219, 0.8686, 0.3949, 0.8586, 0.3974, 0.8538, 0.4213, 0.9403, 0.5125, 0.9393, 0.4945, 0.9325, 0.4965, 0.9308, 0.5146, 0.6447, 0.4116, 0.648, 0.3846, 0.6612, 0.3916, 0.6595, 0.4154, 0.8565, 0.369, 0.851, 0.3917, 0.8586, 0.3974, 0.8633, 0.3735, 0.8804, 0.3698, 0.8809, 0.3971, 0.8913, 0.4017, 0.8918, 0.3778, 0.6676, 0.3671, 0.6659, 0.3912, 0.6612, 0.3916, 0.6628, 0.3678, 0.8714, 0.3678, 0.8686, 0.3949, 0.8809, 0.3971, 0.8804, 0.3698, 0.9514, 0.507, 0.9498, 0.4897, 0.953, 0.4914, 0.9546, 0.5089, 0.6279, 0.4097, 0.6328, 0.3825, 0.648, 0.3846, 0.6447, 0.4116, 0.8009, 0.7018, 0.7795, 0.7778, 0.7894, 0.8026, 0.8137, 0.7134, 0.5632, 0.774, 0.586, 0.7092, 0.6004, 0.7197, 0.573, 0.8039, 0.5509, 0.6995, 0.5562, 0.6711, 0.5597, 0.6887, 0.5449, 0.7199, 0.7709, 0.7446, 0.7861, 0.6873, 0.7737, 0.6783, 0.7621, 0.7197, 0.6061, 0.7127, 0.584, 0.8043, 0.573, 0.8039, 0.6004, 0.7197, 0.5712, 0.6972, 0.5535, 0.7425, 0.5449, 0.7199, 0.5597, 0.6887, 0.7795, 0.7778, 0.8009, 0.7018, 0.7861, 0.6873, 0.7709, 0.7446, 0.7968, 0.806, 0.8185, 0.7156, 0.8137, 0.7134, 0.7894, 0.8026, 0.586, 0.7092, 0.5632, 0.774, 0.5535, 0.7425, 0.5712, 0.6972, 0.7694, 0.6745, 0.7641, 0.7026, 0.7621, 0.7197, 0.7737, 0.6783, 0.5718, 0.6458, 0.5756, 0.6453, 0.5597, 0.6887, 0.5562, 0.6711, 0.5756, 0.6453, 0.6006, 0.6528, 0.5712, 0.6972, 0.5597, 0.6887, 0.6006, 0.6528, 0.6202, 0.6661, 0.586, 0.7092, 0.5712, 0.6972, 0.6202, 0.6661, 0.6198, 0.6689, 0.6004, 0.7197, 0.586, 0.7092, 0.6198, 0.6689, 0.6127, 0.6703, 0.6061, 0.7127, 0.6004, 0.7197, 0.8251, 0.6738, 0.8164, 0.6753, 0.8137, 0.7134, 0.8185, 0.7156, 0.8164, 0.6753, 0.8001, 0.6633, 0.8009, 0.7018, 0.8137, 0.7134, 0.8001, 0.6633, 0.7888, 0.661, 0.7861, 0.6873, 0.8009, 0.7018, 0.7888, 0.661, 0.7834, 0.6536, 0.7737, 0.6783, 0.7861, 0.6873, 0.7834, 0.6536, 0.7847, 0.6496, 0.7694, 0.6745, 0.7737, 0.6783, 0.8457, 0.4556, 0.8426, 0.4746, 0.8508, 0.4808, 0.8519, 0.4594, 0.8759, 0.4617, 0.869, 0.484, 0.8734, 0.4842, 0.8815, 0.4615, 0.5922, 0.5706, 0.6307, 0.464, 0.6386, 0.4648, 0.6043, 0.5706, 0.8078, 0.5812, 0.8426, 0.4746, 0.8399, 0.4723, 0.8006, 0.58, 0.861, 0.4594, 0.8596, 0.482, 0.869, 0.484, 0.8759, 0.4617, 0.6631, 0.4489, 0.6567, 0.4716, 0.6433, 0.4659, 0.6516, 0.446, 0.6043, 0.5706, 0.6386, 0.4648, 0.6433, 0.4659, 0.6118, 0.5718, 0.6341, 0.5805, 0.6567, 0.4716, 0.6617, 0.4782, 0.6432, 0.5922, 0.8334, 0.595, 0.8596, 0.482, 0.8508, 0.4808, 0.8193, 0.594, 0.6366, 0.4453, 0.6307, 0.464, 0.6277, 0.4662, 0.6334, 0.4476, 0.01409, 0.3089, 0.01409, 0.9762, 0.3868, 0.9762, 0.3868, 0.3089, 0.4722, 0.4722, 0.4961, 0.4614, 0.4961, 0.4614, 0.5036, 0.4074, 0.5036, 0.4074, 0.4961, 0.4614, 0.4961, 0.4614, 0.4684, 0.4947, 0.464, 0.5144, 0.5329, 0.2566, 0.4684, 0.4947, 0.7663, 0.8164, 0.7217, 0.8206, 0.7517, 0.8284, 0.7743, 0.8225, 0.584, 0.8043, 0.5613, 0.821, 0.5481, 0.8176, 0.573, 0.8039, 0.7122, 0.849, 0.7517, 0.8284, 0.7217, 0.8206, 0.7085, 0.8458, 0.7743, 0.8225, 0.7968, 0.806, 0.7894, 0.8026, 0.7663, 0.8164, 0.5843, 0.3349, 0.5843, 0.3349, 0.5843, 0.3349, 0.5843, 0.3349, 0.5739, 0.3938, 0.5739, 0.3938, 0.5881, 0.3415, 0.5729, 0.3982])
me_cube_002.materials.append(mat_material_001)
me_cube_002.use_remesh_preserve_volume = False
me_cube_002.use_remesh_preserve_attributes = False
me_cube_002.use_mirror_vertex_groups = False
me_cube_002.update()

# ---- objects
ob_corpse_mesh = bpy.data.objects.new('corpse_mesh', me_cube_002)

# ---- transforms, parenting, visibility, modifiers, constraints
ob_corpse_mesh.location = (0.0, 0.0, 2.384e-07)
ob_corpse_mesh.scale = (0.4, 0.4, 0.4)
ob_corpse_mesh.lineart.crease_threshold = 0.0

# ---- collection membership
col_collection_1.objects.link(ob_corpse_mesh)

# ---- scene / render settings (as saved in the file)
scene.frame_start = 1; scene.frame_end = 2; scene.frame_set(1)
scene.render.engine = 'BLENDER_EEVEE_NEXT'
scene.render.image_settings.color_mode = 'RGB'
scene.render.image_settings.compression = 90
scene.render.resolution_percentage = 50
scene.render.dither_intensity = 0.0
scene.render.bake_margin = 2
scene.render.bake_bias = 0.0
scene.cycles.use_denoising = False
scene.cycles.samples = 10
scene.cycles.sampling_pattern = 'TABULATED_SOBOL'
scene.cycles.light_sampling_threshold = 0.0
scene.cycles.use_adaptive_sampling = False
scene.cycles.use_light_tree = False
scene.cycles.blur_glossy = 0.0
scene.cycles.volume_bounces = 1
scene.cycles.pixel_filter_type = 'GAUSSIAN'
scene.cycles.sample_clamp_indirect = 0.0
scene.view_settings.view_transform = 'Standard'
bpy.context.view_layer.update()

# ---- added for rendering (the .blend has no active camera and no usable light): camera, sun
cam_auto = bpy.data.cameras.new('AutoCamera')
cam_auto.lens = 50.0
cam_auto.sensor_width = 36.0
cam_auto.clip_end = 1000.0
ob_auto_camera = bpy.data.objects.new('AutoCamera', cam_auto)
scene.collection.objects.link(ob_auto_camera)
ob_auto_camera.location = (2.14464, -2.57922, 1.84429)
ob_auto_camera.rotation_euler = (1.09748, -7.21219e-08, 0.694738)
scene.camera = ob_auto_camera
light_auto_sun = bpy.data.lights.new('AutoSun', 'SUN')
light_auto_sun.energy = 3.0
light_auto_sun.angle = 0.0523599
ob_auto_sun = bpy.data.objects.new('AutoSun', light_auto_sun)
scene.collection.objects.link(ob_auto_sun)
ob_auto_sun.rotation_euler = (0.872665, 0.174533, 0.523599)
bpy.context.view_layer.update()
